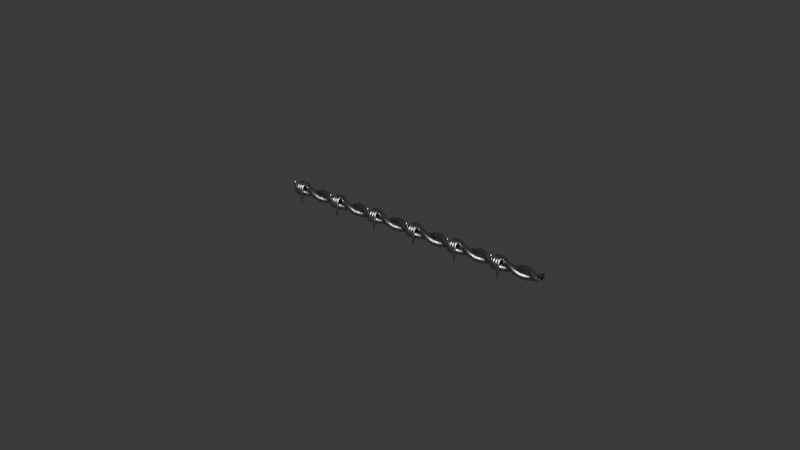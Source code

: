 # Source: Wire.blend  (saved by Blender 4.2.66; exported with 4.5.12 LTS)
import bpy
from mathutils import Matrix  # noqa: F401  (used for matrix-valued properties, if any)

bpy.ops.wm.read_factory_settings(use_empty=True)
scene = bpy.context.scene
scene.name = 'Scene'

# ---- collections
col_collection = bpy.data.collections.new('Collection'); scene.collection.children.link(col_collection)
col_export = bpy.data.collections.new('Export'); scene.collection.children.link(col_export)

# ---- materials (node trees are filled in below, after node groups)
mat_barb = bpy.data.materials.new('Barb')

# ---- material node trees
mat_barb.use_nodes = True; mat_barb.node_tree.nodes.clear()
_N = mat_barb.node_tree.nodes; _L = mat_barb.node_tree.links
n0 = _N.new('ShaderNodeBsdfPrincipled'); n0.name = 'Principled BSDF'; n0.location = (10, 300)
n0.inputs[0].default_value = (0.4793, 0.4793, 0.4793, 1.0)
n0.inputs[1].default_value = 1.0
n0.inputs[2].default_value = 0.3
n1 = _N.new('ShaderNodeOutputMaterial'); n1.name = 'Material Output'; n1.location = (300, 300)
_L.new(n0.outputs[0], n1.inputs[0])
n1.is_active_output = True

# ---- world
world_world = bpy.data.worlds.new('World'); scene.world = world_world
world_world.use_nodes = True; world_world.node_tree.nodes.clear()
_N = world_world.node_tree.nodes; _L = world_world.node_tree.links
n0 = _N.new('ShaderNodeOutputWorld'); n0.name = 'World Output'; n0.location = (300, 300)
n1 = _N.new('ShaderNodeBackground'); n1.name = 'Background'; n1.location = (10, 300)
n1.inputs[0].default_value = (0.05088, 0.05088, 0.05088, 1.0)
_L.new(n1.outputs[0], n0.inputs[0])
n0.is_active_output = True
world_world.color = (0.05088, 0.05088, 0.05088)
world_world.sun_shadow_jitter_overblur = 0.0

# ---- meshes
me_circle_008 = bpy.data.meshes.new('Circle.008')
me_circle_008.from_pydata([(-1.0, -2.0, 1.35), (-1.172, -1.032, 1.449), (-1.098, -1.032, 1.523), (-0.9984, -1.033, 1.549), (-0.8984, -1.034, 1.523), (-0.8252, -1.035, 1.449), (-0.7984, -1.035, 1.349), (-0.8252, -1.035, 1.249), (-0.8984, -1.035, 1.176), (-0.9984, -1.034, 1.149), (-1.098, -1.033, 1.176), (-1.172, -1.033, 1.249), (-1.198, -1.032, 1.349), (-0.8101, 0.8187, 1.393), (-0.7569, 0.7726, 1.469), (-0.6856, 0.7041, 1.499), (-0.6152, 0.6316, 1.477), (-0.5647, 0.5746, 1.407), (-0.5475, 0.5482, 1.308), (-0.5683, 0.5596, 1.207), (-0.6215, 0.6058, 1.131), (-0.6928, 0.6742, 1.101), (-0.7631, 0.7467, 1.123), (-0.8137, 0.8038, 1.193), (-0.8308, 0.8301, 1.292), (-0.2198, 1.134, 1.348), (-0.2016, 1.069, 1.427), (-0.1804, 0.9738, 1.461), (-0.1617, 0.8737, 1.443), (-0.1507, 0.7957, 1.376), (-0.1502, 0.7605, 1.278), (-0.1604, 0.7777, 1.177), (-0.1786, 0.8426, 1.098), (-0.1999, 0.9379, 1.064), (-0.2185, 1.038, 1.082), (-0.2296, 1.116, 1.149), (-0.23, 1.151, 1.247), (0.4481, 1.068, 1.304), (0.4285, 1.007, 1.385), (0.394, 0.9171, 1.423), (0.3539, 0.8228, 1.408), (0.3189, 0.7494, 1.344), (0.2984, 0.7163, 1.248), (0.2979, 0.7327, 1.146), (0.3175, 0.7939, 1.065), (0.352, 0.8838, 1.027), (0.3921, 0.978, 1.042), (0.4271, 1.052, 1.106), (0.4476, 1.085, 1.202), (0.9681, 0.6412, 1.259), (0.9205, 0.6028, 1.343), (0.8434, 0.548, 1.385), (0.7574, 0.4914, 1.374), (0.6856, 0.4482, 1.313), (0.6472, 0.43, 1.219), (0.6525, 0.4417, 1.116), (0.7001, 0.4801, 1.032), (0.7772, 0.5349, 0.9904), (0.8632, 0.5915, 1.001), (0.9351, 0.6347, 1.062), (0.9735, 0.6529, 1.156), (1.164, -0.004233, 1.214), (1.106, -0.009875, 1.3), (1.013, -0.01287, 1.346), (0.9101, -0.01242, 1.339), (0.8241, -0.008638, 1.281), (0.7784, -0.002543, 1.189), (0.7853, 0.004234, 1.086), (0.8429, 0.009876, 0.9998), (0.9359, 0.01287, 0.9542), (1.039, 0.01242, 0.9611), (1.125, 0.008639, 1.019), (1.171, 0.002544, 1.111), (0.9676, -0.651, 1.17), (0.9193, -0.6257, 1.258), (0.8418, -0.5778, 1.307), (0.7558, -0.5201, 1.304), (0.6845, -0.4682, 1.25), (0.6469, -0.4359, 1.159), (0.653, -0.4318, 1.055), (0.7014, -0.4572, 0.9675), (0.7789, -0.5051, 0.9184), (0.8648, -0.5627, 0.9213), (0.9362, -0.6147, 0.9754), (0.9738, -0.647, 1.066), (0.4441, -1.081, 1.125), (0.4192, -1.036, 1.215), (0.3819, -0.955, 1.267), (0.3422, -0.8594, 1.268), (0.3108, -0.7748, 1.218), (0.296, -0.7238, 1.129), (0.3018, -0.7202, 1.025), (0.3268, -0.7649, 0.9354), (0.364, -0.8459, 0.8828), (0.4037, -0.9415, 0.8817), (0.4352, -1.026, 0.9324), (0.4499, -1.077, 1.021), (-0.231, -1.147, 1.08), (-0.2277, -1.1, 1.171), (-0.2143, -1.013, 1.227), (-0.1945, -0.912, 1.233), (-0.1735, -0.8223, 1.185), (-0.1569, -0.7683, 1.099), (-0.1493, -0.7646, 0.9955), (-0.1526, -0.8121, 0.9035), (-0.1659, -0.8982, 0.8475), (-0.1858, -0.9997, 0.8424), (-0.2068, -1.089, 0.8896), (-0.2233, -1.143, 0.9764), (-0.8301, -0.8269, 1.034), (-0.8036, -0.7916, 1.128), (-0.7464, -0.729, 1.187), (-0.6739, -0.6556, 1.197), (-0.6055, -0.5913, 1.153), (-0.5595, -0.5531, 1.068), (-0.5483, -0.5515, 0.9656), (-0.5748, -0.5867, 0.8719), (-0.6319, -0.6494, 0.8125), (-0.7044, -0.7227, 0.8034), (-0.7728, -0.7871, 0.847), (-0.8188, -0.8252, 0.9315), (-1.151, -0.2271, 0.9893), (-1.113, -0.2131, 1.085), (-1.033, -0.193, 1.147), (-0.932, -0.1721, 1.16), (-0.8379, -0.1561, 1.12), (-0.7753, -0.1491, 1.038), (-0.7611, -0.1532, 0.9357), (-0.7991, -0.1671, 0.8404), (-0.8791, -0.1872, 0.7778), (-0.9796, -0.2081, 0.7647), (-1.074, -0.2242, 0.8046), (-1.136, -0.2311, 0.8868), (-1.084, 0.4503, 0.9441), (-1.048, 0.4423, 1.041), (-0.9725, 0.4157, 1.107), (-0.8777, 0.3777, 1.124), (-0.7891, 0.3384, 1.087), (-0.7302, 0.3084, 1.008), (-0.717, 0.2956, 0.9059), (-0.7529, 0.3036, 0.8091), (-0.8284, 0.3302, 0.7434), (-0.9231, 0.3682, 0.7263), (-1.012, 0.4075, 0.7625), (-1.071, 0.4376, 0.8422), (-0.6517, 0.9768, 0.8989), (-0.6284, 0.9533, 0.997), (-0.5817, 0.8916, 1.066), (-0.5242, 0.8081, 1.087), (-0.4714, 0.7252, 1.054), (-0.4373, 0.6651, 0.9772), (-0.4311, 0.6439, 0.8761), (-0.4545, 0.6673, 0.778), (-0.5012, 0.729, 0.7092), (-0.5587, 0.8125, 0.6883), (-0.6115, 0.8955, 0.7207), (-0.6456, 0.9556, 0.7978), (0.0002407, 1.175, 0.8537), (0.006767, 1.146, 0.9529), (0.01148, 1.071, 1.025), (0.01312, 0.9709, 1.05), (0.01124, 0.8715, 1.021), (0.00635, 0.7996, 0.9466), (-0.0002417, 0.7747, 0.8463), (-0.006769, 0.8033, 0.7471), (-0.01148, 0.8778, 0.6754), (-0.01312, 0.9783, 0.6505), (-0.01124, 1.078, 0.679), (-0.006351, 1.15, 0.7534), (0.6523, 0.9767, 0.8084), (0.644, 0.9525, 0.9087), (0.6083, 0.8901, 0.9833), (0.5546, 0.8064, 1.012), (0.4974, 0.7237, 0.9873), (0.452, 0.6643, 0.9158), (0.4306, 0.6439, 0.8166), (0.4388, 0.6682, 0.7163), (0.4746, 0.7305, 0.6417), (0.5283, 0.8142, 0.613), (0.5855, 0.8969, 0.6377), (0.6309, 0.9564, 0.7092), (1.085, 0.4501, 0.7632), (1.068, 0.436, 0.8644), (1.006, 0.405, 0.9416), (0.9164, 0.3654, 0.9742), (0.8222, 0.3279, 0.9534), (0.7489, 0.3024, 0.8848), (0.7163, 0.2959, 0.7868), (0.733, 0.31, 0.6856), (0.7946, 0.341, 0.6084), (0.8845, 0.3806, 0.5758), (0.9787, 0.4181, 0.5966), (1.052, 0.4435, 0.6652), (1.151, -0.2277, 0.718), (1.133, -0.231, 0.8199), (1.068, -0.2233, 0.8998), (0.9725, -0.2067, 0.9361), (0.8725, -0.1857, 0.9193), (0.7949, -0.1659, 0.8537), (0.7604, -0.1526, 0.757), (0.7782, -0.1493, 0.6551), (0.8437, -0.1569, 0.5752), (0.9392, -0.1735, 0.5389), (1.039, -0.1945, 0.5557), (1.117, -0.2144, 0.6213), (0.8305, -0.828, 0.6728), (0.8166, -0.8236, 0.7753), (0.7686, -0.7832, 0.8576), (0.6992, -0.7176, 0.8977), (0.6272, -0.6444, 0.8848), (0.5718, -0.5832, 0.8224), (0.5478, -0.5503, 0.7272), (0.5617, -0.5547, 0.6247), (0.6098, -0.5951, 0.5424), (0.6791, -0.6607, 0.5023), (0.7511, -0.7339, 0.5152), (0.8066, -0.7952, 0.5776), (0.2308, -1.149, 0.6277), (0.2224, -1.141, 0.7306), (0.2054, -1.084, 0.8153), (0.1843, -0.9926, 0.859), (0.1647, -0.8913, 0.8501), (0.152, -0.8073, 0.7909), (0.1495, -0.7631, 0.6973), (0.1578, -0.7706, 0.5944), (0.1749, -0.8277, 0.5097), (0.196, -0.9191, 0.466), (0.2155, -1.02, 0.4749), (0.2283, -1.104, 0.5341), (-0.4452, -1.082, 0.5826), (-0.4496, -1.075, 0.6858), (-0.4334, -1.021, 0.7727), (-0.4011, -0.9348, 0.82), (-0.3612, -0.8394, 0.8151), (-0.3245, -0.7603, 0.7592), (-0.3008, -0.7188, 0.6674), (-0.2964, -0.726, 0.5642), (-0.3125, -0.7799, 0.4773), (-0.3449, -0.8661, 0.43), (-0.3847, -0.9615, 0.4349), (-0.4215, -1.041, 0.4908), (-0.9695, -0.6517, 0.5376), (-0.9725, -0.6456, 0.6409), (-0.9321, -0.6115, 0.7299), (-0.859, -0.5587, 0.7807), (-0.7729, -0.5012, 0.7798), (-0.6968, -0.4545, 0.7274), (-0.6511, -0.4311, 0.6374), (-0.6481, -0.4373, 0.5341), (-0.6886, -0.4713, 0.4451), (-0.7616, -0.5242, 0.3943), (-0.8478, -0.5817, 0.3952), (-0.9238, -0.6283, 0.4476), (-1.166, -0.003774, 0.4926), (-1.169, 0.003015, 0.5959), (-1.12, 0.008995, 0.6868), (-1.032, 0.01257, 0.7411), (-0.9287, 0.01277, 0.7442), (-0.8375, 0.009551, 0.6953), (-0.7831, 0.003774, 0.6074), (-0.78, -0.003015, 0.5041), (-0.829, -0.008996, 0.4132), (-0.9171, -0.01257, 0.3589), (-1.021, -0.01277, 0.3558), (-1.112, -0.009552, 0.4047), (-0.97, 0.643, 0.4477), (-0.9721, 0.6526, 0.5508), (-0.9309, 0.6324, 0.6436), (-0.8574, 0.5878, 0.7013), (-0.7713, 0.5308, 0.7084), (-0.6956, 0.4767, 0.663), (-0.6507, 0.4399, 0.5773), (-0.6485, 0.4303, 0.4742), (-0.6897, 0.4505, 0.3814), (-0.7632, 0.4951, 0.3237), (-0.8494, 0.5521, 0.3166), (-0.9251, 0.6062, 0.362), (-0.4487, 1.071, 0.403), (-0.4467, 1.084, 0.5057), (-0.425, 1.048, 0.6002), (-0.3893, 0.9718, 0.6611), (-0.3492, 0.877, 0.6722), (-0.3155, 0.7885, 0.6304), (-0.2972, 0.7299, 0.547), (-0.2992, 0.7171, 0.4443), (-0.321, 0.7534, 0.3498), (-0.3567, 0.8291, 0.2889), (-0.3967, 0.9239, 0.2778), (-0.4304, 1.012, 0.3196), (0.2208, 1.137, 0.3583), (0.2304, 1.15, 0.4605), (0.2291, 1.112, 0.5565), (0.2174, 1.031, 0.6207), (0.1984, 0.9307, 0.6357), (0.1772, 0.8368, 0.5977), (0.1594, 0.7748, 0.5167), (0.1499, 0.7613, 0.4145), (0.1511, 0.7999, 0.3185), (0.1628, 0.8804, 0.2543), (0.1818, 0.981, 0.2393), (0.2031, 1.075, 0.2773), (0.8127, 0.8207, 0.3138), (0.8309, 0.8295, 0.4153), (0.8111, 0.8006, 0.5128), (0.7586, 0.7419, 0.58), (0.6876, 0.6691, 0.599), (0.6169, 0.6016, 0.5647), (0.5656, 0.5576, 0.4862), (0.5474, 0.5489, 0.3847), (0.5672, 0.5777, 0.2872), (0.6197, 0.6364, 0.22), (0.6908, 0.7093, 0.201), (0.7614, 0.7767, 0.2353), (1.128, 0.2306, 0.2694), (1.152, 0.2286, 0.3701), (1.123, 0.2163, 0.4688), (1.05, 0.197, 0.539), (0.9509, 0.1758, 0.5619), (0.8535, 0.1585, 0.5314), (0.7835, 0.1496, 0.4556), (0.7597, 0.1516, 0.3549), (0.7884, 0.164, 0.2562), (0.862, 0.1833, 0.186), (0.9607, 0.2045, 0.1631), (1.058, 0.2218, 0.1936), (1.063, -0.4332, 0.2251), (1.085, -0.4495, 0.3249), (1.058, -0.4453, 0.4247), (0.9886, -0.4218, 0.4978), (0.8956, -0.3852, 0.5246), (0.8038, -0.3453, 0.4979), (0.738, -0.3128, 0.4249), (0.7157, -0.2964, 0.3251), (0.7429, -0.3006, 0.2253), (0.8123, -0.3242, 0.1522), (0.9053, -0.3608, 0.1254), (0.9971, -0.4007, 0.1521), (0.6412, -0.947, 0.181), (0.6529, -0.9762, 0.2796), (0.6347, -0.9609, 0.3804), (0.5915, -0.9053, 0.4563), (0.5349, -0.8242, 0.4869), (0.4801, -0.7394, 0.4641), (0.4417, -0.6736, 0.394), (0.43, -0.6444, 0.2954), (0.4482, -0.6597, 0.1946), (0.4913, -0.7154, 0.1187), (0.548, -0.7965, 0.08809), (0.6028, -0.8813, 0.1109), (0.007429, -1.139, 0.137), (0.001026, -1.174, 0.2344), (-0.005651, -1.155, 0.336), (-0.01081, -1.088, 0.4145), (-0.01308, -0.9903, 0.449), (-0.01184, -0.8885, 0.4301), (-0.007429, -0.8098, 0.363), (-0.001026, -0.7752, 0.2656), (0.005651, -0.7941, 0.164), (0.01081, -0.8614, 0.0855), (0.01308, -0.959, 0.05104), (0.01184, -1.061, 0.06989), (-0.624, -0.948, 0.09322), (-0.6505, -0.9763, 0.1892), (-0.6478, -0.9602, 0.2914), (-0.6166, -0.9039, 0.3725), (-0.5652, -0.8225, 0.4107), (-0.5075, -0.7379, 0.3958), (-0.4589, -0.6726, 0.3318), (-0.4324, -0.6443, 0.2358), (-0.4351, -0.6605, 0.1336), (-0.4663, -0.7168, 0.0525), (-0.5176, -0.7981, 0.0143), (-0.5754, -0.8828, 0.0292), (-1.042, -0.4368, 0.04947), (-1.084, -0.4469, 0.1439), (-1.076, -0.4372, 0.2467), (-1.021, -0.4103, 0.3302), (-0.9337, -0.3734, 0.3722), (-0.8377, -0.3363, 0.3613), (-0.7584, -0.3091, 0.3005), (-0.7172, -0.299, 0.2061), (-0.7251, -0.3087, 0.1033), (-0.78, -0.3357, 0.01976), (-0.8671, -0.3726, -0.02221), (-0.9632, -0.4096, -0.01133), (-1.152, 1.032, 0.02267), (-1.196, 1.032, 0.1167), (-1.186, 1.032, 0.2198), (-1.126, 1.033, 0.3043), (-1.032, 1.034, 0.3476), (-0.9292, 1.035, 0.3381), (-0.8446, 1.035, 0.2784), (-0.8013, 1.035, 0.1843), (-0.8108, 1.035, 0.08126), (-0.8706, 1.034, -0.003275), (-0.9646, 1.033, -0.0466), (-1.068, 1.033, -0.0371), (-1.0, 2.0, 0.15), (0.525, 0.5, 0.0), (0.2311, 0.4045, 0.0), (0.04947, 0.1545, 0.0), (0.04947, -0.1545, 0.0), (0.2311, -0.4045, 0.0), (0.525, -0.5, 0.0), (0.8189, -0.4045, 0.0), (1.001, -0.1545, 0.0), (1.001, 0.1545, 0.0), (0.8189, 0.4045, 0.0), (-0.525, 0.5, 0.0), (-0.8189, 0.4045, 0.0), (-1.001, 0.1545, 0.0), (-1.001, -0.1545, 0.0), (-0.8189, -0.4045, 0.0), (-0.525, -0.5, 0.0), (-0.2311, -0.4045, 0.0), (-0.04947, -0.1545, 0.0), (-0.04947, 0.1545, 0.0), (-0.2311, 0.4045, 0.0), (0.01768, 0.7248, 0.9375), (-0.1226, 0.4494, 0.9375), (-0.07427, 0.1442, 0.9375), (0.1442, -0.07427, 0.9375), (0.4494, -0.1226, 0.9375), (0.7248, 0.01768, 0.9375), (0.8651, 0.293, 0.9375), (0.8167, 0.5982, 0.9375), (0.5982, 0.8167, 0.9375), (0.293, 0.8651, 0.9375), (-0.7248, -0.01768, 0.9375), (-0.8651, -0.293, 0.9375), (-0.8167, -0.5982, 0.9375), (-0.5982, -0.8167, 0.9375), (-0.293, -0.8651, 0.9375), (-0.01768, -0.7248, 0.9375), (0.1226, -0.4494, 0.9375), (0.07427, -0.1442, 0.9375), (-0.1442, 0.07427, 0.9375), (-0.4494, 0.1226, 0.9375), (-0.5, 0.525, 1.875), (-0.4045, 0.2311, 1.875), (-0.1545, 0.04947, 1.875), (0.1545, 0.04947, 1.875), (0.4045, 0.2311, 1.875), (0.5, 0.525, 1.875), (0.4045, 0.8189, 1.875), (0.1545, 1.001, 1.875), (-0.1545, 1.001, 1.875), (-0.4045, 0.8189, 1.875), (-0.5, -0.525, 1.875), (-0.4045, -0.8189, 1.875), (-0.1545, -1.001, 1.875), (0.1545, -1.001, 1.875), (0.4045, -0.8189, 1.875), (0.5, -0.525, 1.875), (0.4045, -0.2311, 1.875), (0.1545, -0.04947, 1.875), (-0.1545, -0.04947, 1.875), (-0.4045, -0.2311, 1.875), (-0.7248, 0.01768, 2.812), (-0.4494, -0.1226, 2.812), (-0.1442, -0.07427, 2.812), (0.07427, 0.1442, 2.812), (0.1226, 0.4494, 2.812), (-0.01768, 0.7248, 2.812), (-0.293, 0.8651, 2.812), (-0.5982, 0.8167, 2.812), (-0.8167, 0.5982, 2.812), (-0.8651, 0.293, 2.812), (0.01768, -0.7248, 2.812), (0.293, -0.8651, 2.812), (0.5982, -0.8167, 2.812), (0.8167, -0.5982, 2.812), (0.8651, -0.293, 2.812), (0.7248, -0.01768, 2.812), (0.4494, 0.1226, 2.812), (0.1442, 0.07427, 2.812), (-0.07427, -0.1442, 2.812), (-0.1226, -0.4494, 2.812), (-0.525, -0.5, 3.75), (-0.2311, -0.4045, 3.75), (-0.04947, -0.1545, 3.75), (-0.04947, 0.1545, 3.75), (-0.2311, 0.4045, 3.75), (-0.525, 0.5, 3.75), (-0.8189, 0.4045, 3.75), (-1.001, 0.1545, 3.75), (-1.001, -0.1545, 3.75), (-0.8189, -0.4045, 3.75), (0.525, -0.5, 3.75), (0.8189, -0.4045, 3.75), (1.001, -0.1545, 3.75), (1.001, 0.1545, 3.75), (0.8189, 0.4045, 3.75), (0.525, 0.5, 3.75), (0.2311, 0.4045, 3.75), (0.04947, 0.1545, 3.75), (0.04947, -0.1545, 3.75), (0.2311, -0.4045, 3.75), (-0.01768, -0.7248, 4.688), (0.1226, -0.4494, 4.688), (0.07427, -0.1442, 4.688), (-0.1442, 0.07427, 4.688), (-0.4494, 0.1226, 4.688), (-0.7248, -0.01768, 4.688), (-0.8651, -0.293, 4.688), (-0.8167, -0.5982, 4.688), (-0.5982, -0.8167, 4.688), (-0.293, -0.8651, 4.688), (0.7248, 0.01768, 4.688), (0.8651, 0.293, 4.688), (0.8167, 0.5982, 4.688), (0.5982, 0.8167, 4.688), (0.293, 0.8651, 4.688), (0.01768, 0.7248, 4.688), (-0.1226, 0.4494, 4.688), (-0.07427, 0.1442, 4.688), (0.1442, -0.07427, 4.688), (0.4494, -0.1226, 4.688), (0.5, -0.525, 5.625), (0.4045, -0.2311, 5.625), (0.1545, -0.04947, 5.625), (-0.1545, -0.04947, 5.625), (-0.4045, -0.2311, 5.625), (-0.5, -0.525, 5.625), (-0.4045, -0.8189, 5.625), (-0.1545, -1.001, 5.625), (0.1545, -1.001, 5.625), (0.4045, -0.8189, 5.625), (0.5, 0.525, 5.625), (0.4045, 0.8189, 5.625), (0.1545, 1.001, 5.625), (-0.1545, 1.001, 5.625), (-0.4045, 0.8189, 5.625), (-0.5, 0.525, 5.625), (-0.4045, 0.2311, 5.625), (-0.1545, 0.04947, 5.625), (0.1545, 0.04947, 5.625), (0.4045, 0.2311, 5.625), (0.7248, -0.01768, 6.562), (0.4494, 0.1226, 6.562), (0.1442, 0.07427, 6.562), (-0.07427, -0.1442, 6.562), (-0.1226, -0.4494, 6.562), (0.01768, -0.7248, 6.562), (0.293, -0.8651, 6.562), (0.5982, -0.8167, 6.562), (0.8167, -0.5982, 6.562), (0.8651, -0.293, 6.562), (-0.01768, 0.7248, 6.562), (-0.293, 0.8651, 6.562), (-0.5982, 0.8167, 6.562), (-0.8167, 0.5982, 6.562), (-0.8651, 0.293, 6.562), (-0.7248, 0.01768, 6.562), (-0.4494, -0.1226, 6.562), (-0.1442, -0.07427, 6.562), (0.07427, 0.1442, 6.562), (0.1226, 0.4494, 6.562), (0.525, 0.5, 7.5), (0.2311, 0.4045, 7.5), (0.04947, 0.1545, 7.5), (0.04947, -0.1545, 7.5), (0.2311, -0.4045, 7.5), (0.525, -0.5, 7.5), (0.8189, -0.4045, 7.5), (1.001, -0.1545, 7.5), (1.001, 0.1545, 7.5), (0.8189, 0.4045, 7.5), (-0.525, 0.5, 7.5), (-0.8189, 0.4045, 7.5), (-1.001, 0.1545, 7.5), (-1.001, -0.1545, 7.5), (-0.8189, -0.4045, 7.5), (-0.525, -0.5, 7.5), (-0.2311, -0.4045, 7.5), (-0.04947, -0.1545, 7.5), (-0.04947, 0.1545, 7.5), (-0.2311, 0.4045, 7.5), (0.7066, -0.05902, 0.0), (0.3434, 0.05902, 0.0), (-0.3434, -0.05902, 0.0), (-0.7066, 0.05902, 0.0)], [], [(0, 1, 12), (0, 2, 1), (0, 3, 2), (0, 4, 3), (0, 5, 4), (0, 6, 5), (0, 7, 6), (0, 8, 7), (0, 9, 8), (0, 10, 9), (0, 11, 10), (0, 12, 11), (22, 21, 9, 10), (2, 3, 15, 14), (3, 4, 16, 15), (5, 17, 16, 4), (377, 389, 388, 376), (378, 390, 389, 377), (379, 391, 390, 378), (380, 392, 391, 379), (393, 392, 380, 381), (385, 396, 384, 373), (387, 386, 374, 375), (388, 387, 375, 376), (14, 13, 1, 2), (23, 22, 10, 11), (24, 23, 11, 12), (29, 28, 16, 17), (25, 36, 24, 13), (27, 26, 14, 15), (28, 27, 15, 16), (26, 25, 13, 14), (34, 33, 21, 22), (35, 34, 22, 23), (36, 35, 23, 24), (21, 33, 32, 20), (30, 29, 17, 18), (31, 30, 18, 19), (32, 31, 19, 20), (42, 41, 29, 30), (43, 42, 30, 31), (44, 43, 31, 32), (45, 44, 32, 33), (37, 48, 36, 25), (39, 38, 26, 27), (40, 39, 27, 28), (29, 41, 40, 28), (38, 37, 25, 26), (46, 45, 33, 34), (47, 46, 34, 35), (48, 47, 35, 36), (53, 52, 40, 41), (49, 60, 48, 37), (51, 50, 38, 39), (52, 51, 39, 40), (50, 49, 37, 38), (58, 57, 45, 46), (59, 58, 46, 47), (60, 59, 47, 48), (45, 57, 56, 44), (54, 53, 41, 42), (55, 54, 42, 43), (56, 55, 43, 44), (66, 65, 53, 54), (67, 66, 54, 55), (68, 67, 55, 56), (69, 68, 56, 57), (61, 72, 60, 49), (63, 62, 50, 51), (64, 63, 51, 52), (53, 65, 64, 52), (62, 61, 49, 50), (70, 69, 57, 58), (71, 70, 58, 59), (72, 71, 59, 60), (77, 76, 64, 65), (73, 84, 72, 61), (75, 74, 62, 63), (76, 75, 63, 64), (74, 73, 61, 62), (82, 81, 69, 70), (83, 82, 70, 71), (84, 83, 71, 72), (69, 81, 80, 68), (78, 77, 65, 66), (79, 78, 66, 67), (80, 79, 67, 68), (90, 89, 77, 78), (91, 90, 78, 79), (92, 91, 79, 80), (93, 92, 80, 81), (85, 96, 84, 73), (87, 86, 74, 75), (88, 87, 75, 76), (77, 89, 88, 76), (86, 85, 73, 74), (94, 93, 81, 82), (95, 94, 82, 83), (96, 95, 83, 84), (101, 100, 88, 89), (97, 108, 96, 85), (99, 98, 86, 87), (100, 99, 87, 88), (98, 97, 85, 86), (106, 105, 93, 94), (107, 106, 94, 95), (108, 107, 95, 96), (93, 105, 104, 92), (102, 101, 89, 90), (103, 102, 90, 91), (104, 103, 91, 92), (114, 113, 101, 102), (115, 114, 102, 103), (116, 115, 103, 104), (117, 116, 104, 105), (109, 120, 108, 97), (111, 110, 98, 99), (112, 111, 99, 100), (101, 113, 112, 100), (110, 109, 97, 98), (118, 117, 105, 106), (119, 118, 106, 107), (120, 119, 107, 108), (125, 124, 112, 113), (121, 132, 120, 109), (123, 122, 110, 111), (124, 123, 111, 112), (122, 121, 109, 110), (130, 129, 117, 118), (131, 130, 118, 119), (132, 131, 119, 120), (117, 129, 128, 116), (126, 125, 113, 114), (127, 126, 114, 115), (128, 127, 115, 116), (138, 137, 125, 126), (139, 138, 126, 127), (140, 139, 127, 128), (141, 140, 128, 129), (133, 144, 132, 121), (135, 134, 122, 123), (136, 135, 123, 124), (125, 137, 136, 124), (134, 133, 121, 122), (142, 141, 129, 130), (143, 142, 130, 131), (144, 143, 131, 132), (149, 148, 136, 137), (145, 156, 144, 133), (147, 146, 134, 135), (148, 147, 135, 136), (146, 145, 133, 134), (154, 153, 141, 142), (155, 154, 142, 143), (156, 155, 143, 144), (141, 153, 152, 140), (150, 149, 137, 138), (151, 150, 138, 139), (152, 151, 139, 140), (162, 161, 149, 150), (163, 162, 150, 151), (164, 163, 151, 152), (165, 164, 152, 153), (157, 168, 156, 145), (159, 158, 146, 147), (160, 159, 147, 148), (149, 161, 160, 148), (158, 157, 145, 146), (166, 165, 153, 154), (167, 166, 154, 155), (168, 167, 155, 156), (173, 172, 160, 161), (169, 180, 168, 157), (171, 170, 158, 159), (172, 171, 159, 160), (170, 169, 157, 158), (178, 177, 165, 166), (179, 178, 166, 167), (180, 179, 167, 168), (165, 177, 176, 164), (174, 173, 161, 162), (175, 174, 162, 163), (176, 175, 163, 164), (186, 185, 173, 174), (187, 186, 174, 175), (188, 187, 175, 176), (189, 188, 176, 177), (181, 192, 180, 169), (183, 182, 170, 171), (184, 183, 171, 172), (173, 185, 184, 172), (182, 181, 169, 170), (190, 189, 177, 178), (191, 190, 178, 179), (192, 191, 179, 180), (197, 196, 184, 185), (193, 204, 192, 181), (195, 194, 182, 183), (196, 195, 183, 184), (194, 193, 181, 182), (202, 201, 189, 190), (203, 202, 190, 191), (204, 203, 191, 192), (189, 201, 200, 188), (198, 197, 185, 186), (199, 198, 186, 187), (200, 199, 187, 188), (210, 209, 197, 198), (211, 210, 198, 199), (212, 211, 199, 200), (213, 212, 200, 201), (205, 216, 204, 193), (207, 206, 194, 195), (208, 207, 195, 196), (197, 209, 208, 196), (206, 205, 193, 194), (214, 213, 201, 202), (215, 214, 202, 203), (216, 215, 203, 204), (221, 220, 208, 209), (217, 228, 216, 205), (219, 218, 206, 207), (220, 219, 207, 208), (218, 217, 205, 206), (226, 225, 213, 214), (227, 226, 214, 215), (228, 227, 215, 216), (213, 225, 224, 212), (222, 221, 209, 210), (223, 222, 210, 211), (224, 223, 211, 212), (234, 233, 221, 222), (235, 234, 222, 223), (236, 235, 223, 224), (237, 236, 224, 225), (229, 240, 228, 217), (231, 230, 218, 219), (232, 231, 219, 220), (221, 233, 232, 220), (230, 229, 217, 218), (238, 237, 225, 226), (239, 238, 226, 227), (240, 239, 227, 228), (245, 244, 232, 233), (241, 252, 240, 229), (243, 242, 230, 231), (244, 243, 231, 232), (242, 241, 229, 230), (250, 249, 237, 238), (251, 250, 238, 239), (252, 251, 239, 240), (237, 249, 248, 236), (246, 245, 233, 234), (247, 246, 234, 235), (248, 247, 235, 236), (258, 257, 245, 246), (259, 258, 246, 247), (260, 259, 247, 248), (261, 260, 248, 249), (253, 264, 252, 241), (255, 254, 242, 243), (256, 255, 243, 244), (245, 257, 256, 244), (254, 253, 241, 242), (262, 261, 249, 250), (263, 262, 250, 251), (264, 263, 251, 252), (269, 268, 256, 257), (265, 276, 264, 253), (267, 266, 254, 255), (268, 267, 255, 256), (266, 265, 253, 254), (274, 273, 261, 262), (275, 274, 262, 263), (276, 275, 263, 264), (261, 273, 272, 260), (270, 269, 257, 258), (271, 270, 258, 259), (272, 271, 259, 260), (282, 281, 269, 270), (283, 282, 270, 271), (284, 283, 271, 272), (285, 284, 272, 273), (277, 288, 276, 265), (279, 278, 266, 267), (280, 279, 267, 268), (269, 281, 280, 268), (278, 277, 265, 266), (286, 285, 273, 274), (287, 286, 274, 275), (288, 287, 275, 276), (293, 292, 280, 281), (289, 300, 288, 277), (291, 290, 278, 279), (292, 291, 279, 280), (290, 289, 277, 278), (298, 297, 285, 286), (299, 298, 286, 287), (300, 299, 287, 288), (285, 297, 296, 284), (294, 293, 281, 282), (295, 294, 282, 283), (296, 295, 283, 284), (306, 305, 293, 294), (307, 306, 294, 295), (308, 307, 295, 296), (309, 308, 296, 297), (301, 312, 300, 289), (303, 302, 290, 291), (304, 303, 291, 292), (293, 305, 304, 292), (302, 301, 289, 290), (310, 309, 297, 298), (311, 310, 298, 299), (312, 311, 299, 300), (317, 316, 304, 305), (313, 324, 312, 301), (315, 314, 302, 303), (316, 315, 303, 304), (314, 313, 301, 302), (322, 321, 309, 310), (323, 322, 310, 311), (324, 323, 311, 312), (309, 321, 320, 308), (318, 317, 305, 306), (319, 318, 306, 307), (320, 319, 307, 308), (330, 329, 317, 318), (331, 330, 318, 319), (332, 331, 319, 320), (333, 332, 320, 321), (325, 336, 324, 313), (327, 326, 314, 315), (328, 327, 315, 316), (317, 329, 328, 316), (326, 325, 313, 314), (334, 333, 321, 322), (335, 334, 322, 323), (336, 335, 323, 324), (341, 340, 328, 329), (337, 348, 336, 325), (339, 338, 326, 327), (340, 339, 327, 328), (338, 337, 325, 326), (346, 345, 333, 334), (347, 346, 334, 335), (348, 347, 335, 336), (333, 345, 344, 332), (342, 341, 329, 330), (343, 342, 330, 331), (344, 343, 331, 332), (354, 353, 341, 342), (355, 354, 342, 343), (356, 355, 343, 344), (357, 356, 344, 345), (349, 360, 348, 337), (351, 350, 338, 339), (352, 351, 339, 340), (341, 353, 352, 340), (350, 349, 337, 338), (358, 357, 345, 346), (359, 358, 346, 347), (360, 359, 347, 348), (365, 364, 352, 353), (361, 372, 360, 349), (363, 362, 350, 351), (364, 363, 351, 352), (362, 361, 349, 350), (370, 369, 357, 358), (371, 370, 358, 359), (372, 371, 359, 360), (357, 369, 368, 356), (366, 365, 353, 354), (367, 366, 354, 355), (368, 367, 355, 356), (378, 377, 365, 366), (379, 378, 366, 367), (380, 379, 367, 368), (381, 380, 368, 369), (373, 384, 372, 361), (375, 374, 362, 363), (376, 375, 363, 364), (365, 377, 376, 364), (20, 19, 7, 8), (21, 20, 8, 9), (12, 1, 13, 24), (374, 373, 361, 362), (382, 381, 369, 370), (383, 382, 370, 371), (384, 383, 371, 372), (19, 18, 6, 7), (386, 385, 373, 374), (395, 394, 382, 383), (396, 395, 383, 384), (394, 393, 381, 382), (385, 397, 396), (386, 397, 385), (387, 397, 386), (388, 397, 387), (389, 397, 388), (390, 397, 389), (391, 397, 390), (392, 397, 391), (393, 397, 392), (394, 397, 393), (395, 397, 394), (396, 397, 395), (418, 438, 439, 419), (438, 458, 459, 439), (458, 478, 479, 459), (478, 498, 499, 479), (498, 518, 519, 499), (518, 538, 539, 519), (538, 558, 559, 539), (399, 419, 420, 400), (419, 439, 440, 420), (439, 459, 460, 440), (459, 479, 480, 460), (479, 499, 500, 480), (499, 519, 520, 500), (519, 539, 540, 520), (539, 559, 560, 540), (400, 420, 421, 401), (420, 440, 441, 421), (440, 460, 461, 441), (460, 480, 481, 461), (480, 500, 501, 481), (500, 520, 521, 501), (520, 540, 541, 521), (540, 560, 561, 541), (401, 421, 422, 402), (421, 441, 442, 422), (441, 461, 462, 442), (461, 481, 482, 462), (481, 501, 502, 482), (501, 521, 522, 502), (521, 541, 542, 522), (541, 561, 562, 542), (402, 422, 423, 403), (422, 442, 443, 423), (442, 462, 463, 443), (462, 482, 483, 463), (482, 502, 503, 483), (502, 522, 523, 503), (522, 542, 543, 523), (542, 562, 563, 543), (403, 423, 424, 404), (423, 443, 444, 424), (443, 463, 464, 444), (463, 483, 484, 464), (483, 503, 504, 484), (503, 523, 524, 504), (523, 543, 544, 524), (543, 563, 564, 544), (404, 424, 425, 405), (424, 444, 445, 425), (444, 464, 465, 445), (464, 484, 485, 465), (484, 504, 505, 485), (504, 524, 525, 505), (524, 544, 545, 525), (544, 564, 565, 545), (405, 425, 426, 406), (425, 445, 446, 426), (445, 465, 466, 446), (465, 485, 486, 466), (485, 505, 506, 486), (505, 525, 526, 506), (525, 545, 546, 526), (545, 565, 566, 546), (406, 426, 427, 407), (426, 446, 447, 427), (446, 466, 467, 447), (466, 486, 487, 467), (486, 506, 507, 487), (506, 526, 527, 507), (526, 546, 547, 527), (546, 566, 567, 547), (407, 427, 418, 398), (427, 447, 438, 418), (447, 467, 458, 438), (467, 487, 478, 458), (487, 507, 498, 478), (507, 527, 518, 498), (527, 547, 538, 518), (547, 567, 558, 538), (408, 428, 429, 409), (428, 448, 449, 429), (448, 468, 469, 449), (468, 488, 489, 469), (488, 508, 509, 489), (508, 528, 529, 509), (528, 548, 549, 529), (548, 568, 569, 549), (409, 429, 430, 410), (429, 449, 450, 430), (449, 469, 470, 450), (469, 489, 490, 470), (489, 509, 510, 490), (509, 529, 530, 510), (529, 549, 550, 530), (549, 569, 570, 550), (410, 430, 431, 411), (430, 450, 451, 431), (450, 470, 471, 451), (470, 490, 491, 471), (490, 510, 511, 491), (510, 530, 531, 511), (530, 550, 551, 531), (550, 570, 571, 551), (411, 431, 432, 412), (431, 451, 452, 432), (451, 471, 472, 452), (471, 491, 492, 472), (491, 511, 512, 492), (511, 531, 532, 512), (531, 551, 552, 532), (551, 571, 572, 552), (412, 432, 433, 413), (432, 452, 453, 433), (452, 472, 473, 453), (472, 492, 493, 473), (492, 512, 513, 493), (512, 532, 533, 513), (532, 552, 553, 533), (552, 572, 573, 553), (413, 433, 434, 414), (433, 453, 454, 434), (453, 473, 474, 454), (473, 493, 494, 474), (493, 513, 514, 494), (513, 533, 534, 514), (533, 553, 554, 534), (553, 573, 574, 554), (414, 434, 435, 415), (434, 454, 455, 435), (454, 474, 475, 455), (474, 494, 495, 475), (494, 514, 515, 495), (514, 534, 535, 515), (534, 554, 555, 535), (554, 574, 575, 555), (415, 435, 436, 416), (435, 455, 456, 436), (455, 475, 476, 456), (475, 495, 496, 476), (495, 515, 516, 496), (515, 535, 536, 516), (535, 555, 556, 536), (555, 575, 576, 556), (416, 436, 437, 417), (436, 456, 457, 437), (456, 476, 477, 457), (476, 496, 497, 477), (496, 516, 517, 497), (516, 536, 537, 517), (536, 556, 557, 537), (556, 576, 577, 557), (417, 437, 428, 408), (437, 457, 448, 428), (457, 477, 468, 448), (477, 497, 488, 468), (497, 517, 508, 488), (517, 537, 528, 508), (537, 557, 548, 528), (557, 577, 568, 548), (398, 418, 419, 399), (18, 17, 5, 6), (407, 578, 405, 406), (578, 403, 404, 405), (398, 579, 578, 407), (579, 402, 403, 578), (399, 400, 579, 398), (400, 401, 402, 579), (417, 580, 415, 416), (580, 413, 414, 415), (408, 581, 580, 417), (581, 412, 413, 580), (409, 410, 581, 408), (410, 411, 412, 581)])
me_circle_008.polygons.foreach_set('use_smooth', [True] * 580)
_uv = me_circle_008.uv_layers.new(name='UVMap')
_uv.uv.foreach_set('vector', [0.0, 1.0, 0.01, 1.0, 0.01, 0.9167, 0.0, 0.08333, 0.01, 0.08333, 0.01, 0.0, 0.0, 0.1667, 0.01, 0.1667, 0.01, 0.08333, 0.0, 0.25, 0.01, 0.25, 0.01, 0.1667, 0.0, 0.3333, 0.01, 0.3333, 0.01, 0.25, 0.0, 0.4167, 0.01, 0.4167, 0.01, 0.3333, 0.0, 0.5, 0.01, 0.5, 0.01, 0.4167, 0.0, 0.5833, 0.01, 0.5833, 0.01, 0.5, 0.0, 0.6667, 0.01, 0.6667, 0.01, 0.5833, 0.0, 0.75, 0.01, 0.75, 0.01, 0.6667, 0.0, 0.8333, 0.01, 0.8333, 0.01, 0.75, 0.0, 0.9167, 0.01, 0.9167, 0.01, 0.8333, 0.06, 0.75, 0.06, 0.6667, 0.01, 0.6667, 0.01, 0.75, 0.01, 0.08333, 0.01, 0.1667, 0.06, 0.1667, 0.06, 0.08333, 0.01, 0.1667, 0.01, 0.25, 0.06, 0.25, 0.06, 0.1667, 0.01, 0.3333, 0.06, 0.3333, 0.06, 0.25, 0.01, 0.25, 0.96, 0.3333, 0.99, 0.3333, 0.99, 0.25, 0.96, 0.25, 0.96, 0.4167, 0.99, 0.4167, 0.99, 0.3333, 0.96, 0.3333, 0.96, 0.5, 0.99, 0.5, 0.99, 0.4167, 0.96, 0.4167, 0.96, 0.5833, 0.99, 0.5833, 0.99, 0.5, 0.96, 0.5, 0.99, 0.6667, 0.99, 0.5833, 0.96, 0.5833, 0.96, 0.6667, 0.99, 1.0, 0.99, 0.9167, 0.96, 0.9167, 0.96, 1.0, 0.99, 0.1667, 0.99, 0.08333, 0.96, 0.08333, 0.96, 0.1667, 0.99, 0.25, 0.99, 0.1667, 0.96, 0.1667, 0.96, 0.25, 0.06, 0.08333, 0.06, 0.0, 0.01, 0.0, 0.01, 0.08333, 0.06, 0.8333, 0.06, 0.75, 0.01, 0.75, 0.01, 0.8333, 0.06, 0.9167, 0.06, 0.8333, 0.01, 0.8333, 0.01, 0.9167, 0.09, 0.3333, 0.09, 0.25, 0.06, 0.25, 0.06, 0.3333, 0.09, 1.0, 0.09, 0.9167, 0.06, 0.9167, 0.06, 1.0, 0.09, 0.1667, 0.09, 0.08333, 0.06, 0.08333, 0.06, 0.1667, 0.09, 0.25, 0.09, 0.1667, 0.06, 0.1667, 0.06, 0.25, 0.09, 0.08333, 0.09, 0.0, 0.06, 0.0, 0.06, 0.08333, 0.09, 0.75, 0.09, 0.6667, 0.06, 0.6667, 0.06, 0.75, 0.09, 0.8333, 0.09, 0.75, 0.06, 0.75, 0.06, 0.8333, 0.09, 0.9167, 0.09, 0.8333, 0.06, 0.8333, 0.06, 0.9167, 0.06, 0.6667, 0.09, 0.6667, 0.09, 0.5833, 0.06, 0.5833, 0.09, 0.4167, 0.09, 0.3333, 0.06, 0.3333, 0.06, 0.4167, 0.09, 0.5, 0.09, 0.4167, 0.06, 0.4167, 0.06, 0.5, 0.09, 0.5833, 0.09, 0.5, 0.06, 0.5, 0.06, 0.5833, 0.12, 0.4167, 0.12, 0.3333, 0.09, 0.3333, 0.09, 0.4167, 0.12, 0.5, 0.12, 0.4167, 0.09, 0.4167, 0.09, 0.5, 0.12, 0.5833, 0.12, 0.5, 0.09, 0.5, 0.09, 0.5833, 0.12, 0.6667, 0.12, 0.5833, 0.09, 0.5833, 0.09, 0.6667, 0.12, 1.0, 0.12, 0.9167, 0.09, 0.9167, 0.09, 1.0, 0.12, 0.1667, 0.12, 0.08333, 0.09, 0.08333, 0.09, 0.1667, 0.12, 0.25, 0.12, 0.1667, 0.09, 0.1667, 0.09, 0.25, 0.09, 0.3333, 0.12, 0.3333, 0.12, 0.25, 0.09, 0.25, 0.12, 0.08333, 0.12, 0.0, 0.09, 0.0, 0.09, 0.08333, 0.12, 0.75, 0.12, 0.6667, 0.09, 0.6667, 0.09, 0.75, 0.12, 0.8333, 0.12, 0.75, 0.09, 0.75, 0.09, 0.8333, 0.12, 0.9167, 0.12, 0.8333, 0.09, 0.8333, 0.09, 0.9167, 0.15, 0.3333, 0.15, 0.25, 0.12, 0.25, 0.12, 0.3333, 0.15, 1.0, 0.15, 0.9167, 0.12, 0.9167, 0.12, 1.0, 0.15, 0.1667, 0.15, 0.08333, 0.12, 0.08333, 0.12, 0.1667, 0.15, 0.25, 0.15, 0.1667, 0.12, 0.1667, 0.12, 0.25, 0.15, 0.08333, 0.15, 0.0, 0.12, 0.0, 0.12, 0.08333, 0.15, 0.75, 0.15, 0.6667, 0.12, 0.6667, 0.12, 0.75, 0.15, 0.8333, 0.15, 0.75, 0.12, 0.75, 0.12, 0.8333, 0.15, 0.9167, 0.15, 0.8333, 0.12, 0.8333, 0.12, 0.9167, 0.12, 0.6667, 0.15, 0.6667, 0.15, 0.5833, 0.12, 0.5833, 0.15, 0.4167, 0.15, 0.3333, 0.12, 0.3333, 0.12, 0.4167, 0.15, 0.5, 0.15, 0.4167, 0.12, 0.4167, 0.12, 0.5, 0.15, 0.5833, 0.15, 0.5, 0.12, 0.5, 0.12, 0.5833, 0.18, 0.4167, 0.18, 0.3333, 0.15, 0.3333, 0.15, 0.4167, 0.18, 0.5, 0.18, 0.4167, 0.15, 0.4167, 0.15, 0.5, 0.18, 0.5833, 0.18, 0.5, 0.15, 0.5, 0.15, 0.5833, 0.18, 0.6667, 0.18, 0.5833, 0.15, 0.5833, 0.15, 0.6667, 0.18, 1.0, 0.18, 0.9167, 0.15, 0.9167, 0.15, 1.0, 0.18, 0.1667, 0.18, 0.08333, 0.15, 0.08333, 0.15, 0.1667, 0.18, 0.25, 0.18, 0.1667, 0.15, 0.1667, 0.15, 0.25, 0.15, 0.3333, 0.18, 0.3333, 0.18, 0.25, 0.15, 0.25, 0.18, 0.08333, 0.18, 0.0, 0.15, 0.0, 0.15, 0.08333, 0.18, 0.75, 0.18, 0.6667, 0.15, 0.6667, 0.15, 0.75, 0.18, 0.8333, 0.18, 0.75, 0.15, 0.75, 0.15, 0.8333, 0.18, 0.9167, 0.18, 0.8333, 0.15, 0.8333, 0.15, 0.9167, 0.21, 0.3333, 0.21, 0.25, 0.18, 0.25, 0.18, 0.3333, 0.21, 1.0, 0.21, 0.9167, 0.18, 0.9167, 0.18, 1.0, 0.21, 0.1667, 0.21, 0.08333, 0.18, 0.08333, 0.18, 0.1667, 0.21, 0.25, 0.21, 0.1667, 0.18, 0.1667, 0.18, 0.25, 0.21, 0.08333, 0.21, 0.0, 0.18, 0.0, 0.18, 0.08333, 0.21, 0.75, 0.21, 0.6667, 0.18, 0.6667, 0.18, 0.75, 0.21, 0.8333, 0.21, 0.75, 0.18, 0.75, 0.18, 0.8333, 0.21, 0.9167, 0.21, 0.8333, 0.18, 0.8333, 0.18, 0.9167, 0.18, 0.6667, 0.21, 0.6667, 0.21, 0.5833, 0.18, 0.5833, 0.21, 0.4167, 0.21, 0.3333, 0.18, 0.3333, 0.18, 0.4167, 0.21, 0.5, 0.21, 0.4167, 0.18, 0.4167, 0.18, 0.5, 0.21, 0.5833, 0.21, 0.5, 0.18, 0.5, 0.18, 0.5833, 0.24, 0.4167, 0.24, 0.3333, 0.21, 0.3333, 0.21, 0.4167, 0.24, 0.5, 0.24, 0.4167, 0.21, 0.4167, 0.21, 0.5, 0.24, 0.5833, 0.24, 0.5, 0.21, 0.5, 0.21, 0.5833, 0.24, 0.6667, 0.24, 0.5833, 0.21, 0.5833, 0.21, 0.6667, 0.24, 1.0, 0.24, 0.9167, 0.21, 0.9167, 0.21, 1.0, 0.24, 0.1667, 0.24, 0.08333, 0.21, 0.08333, 0.21, 0.1667, 0.24, 0.25, 0.24, 0.1667, 0.21, 0.1667, 0.21, 0.25, 0.21, 0.3333, 0.24, 0.3333, 0.24, 0.25, 0.21, 0.25, 0.24, 0.08333, 0.24, 0.0, 0.21, 0.0, 0.21, 0.08333, 0.24, 0.75, 0.24, 0.6667, 0.21, 0.6667, 0.21, 0.75, 0.24, 0.8333, 0.24, 0.75, 0.21, 0.75, 0.21, 0.8333, 0.24, 0.9167, 0.24, 0.8333, 0.21, 0.8333, 0.21, 0.9167, 0.27, 0.3333, 0.27, 0.25, 0.24, 0.25, 0.24, 0.3333, 0.27, 1.0, 0.27, 0.9167, 0.24, 0.9167, 0.24, 1.0, 0.27, 0.1667, 0.27, 0.08333, 0.24, 0.08333, 0.24, 0.1667, 0.27, 0.25, 0.27, 0.1667, 0.24, 0.1667, 0.24, 0.25, 0.27, 0.08333, 0.27, 0.0, 0.24, 0.0, 0.24, 0.08333, 0.27, 0.75, 0.27, 0.6667, 0.24, 0.6667, 0.24, 0.75, 0.27, 0.8333, 0.27, 0.75, 0.24, 0.75, 0.24, 0.8333, 0.27, 0.9167, 0.27, 0.8333, 0.24, 0.8333, 0.24, 0.9167, 0.24, 0.6667, 0.27, 0.6667, 0.27, 0.5833, 0.24, 0.5833, 0.27, 0.4167, 0.27, 0.3333, 0.24, 0.3333, 0.24, 0.4167, 0.27, 0.5, 0.27, 0.4167, 0.24, 0.4167, 0.24, 0.5, 0.27, 0.5833, 0.27, 0.5, 0.24, 0.5, 0.24, 0.5833, 0.3, 0.4167, 0.3, 0.3333, 0.27, 0.3333, 0.27, 0.4167, 0.3, 0.5, 0.3, 0.4167, 0.27, 0.4167, 0.27, 0.5, 0.3, 0.5833, 0.3, 0.5, 0.27, 0.5, 0.27, 0.5833, 0.3, 0.6667, 0.3, 0.5833, 0.27, 0.5833, 0.27, 0.6667, 0.3, 1.0, 0.3, 0.9167, 0.27, 0.9167, 0.27, 1.0, 0.3, 0.1667, 0.3, 0.08333, 0.27, 0.08333, 0.27, 0.1667, 0.3, 0.25, 0.3, 0.1667, 0.27, 0.1667, 0.27, 0.25, 0.27, 0.3333, 0.3, 0.3333, 0.3, 0.25, 0.27, 0.25, 0.3, 0.08333, 0.3, 0.0, 0.27, 0.0, 0.27, 0.08333, 0.3, 0.75, 0.3, 0.6667, 0.27, 0.6667, 0.27, 0.75, 0.3, 0.8333, 0.3, 0.75, 0.27, 0.75, 0.27, 0.8333, 0.3, 0.9167, 0.3, 0.8333, 0.27, 0.8333, 0.27, 0.9167, 0.33, 0.3333, 0.33, 0.25, 0.3, 0.25, 0.3, 0.3333, 0.33, 1.0, 0.33, 0.9167, 0.3, 0.9167, 0.3, 1.0, 0.33, 0.1667, 0.33, 0.08333, 0.3, 0.08333, 0.3, 0.1667, 0.33, 0.25, 0.33, 0.1667, 0.3, 0.1667, 0.3, 0.25, 0.33, 0.08333, 0.33, 0.0, 0.3, 0.0, 0.3, 0.08333, 0.33, 0.75, 0.33, 0.6667, 0.3, 0.6667, 0.3, 0.75, 0.33, 0.8333, 0.33, 0.75, 0.3, 0.75, 0.3, 0.8333, 0.33, 0.9167, 0.33, 0.8333, 0.3, 0.8333, 0.3, 0.9167, 0.3, 0.6667, 0.33, 0.6667, 0.33, 0.5833, 0.3, 0.5833, 0.33, 0.4167, 0.33, 0.3333, 0.3, 0.3333, 0.3, 0.4167, 0.33, 0.5, 0.33, 0.4167, 0.3, 0.4167, 0.3, 0.5, 0.33, 0.5833, 0.33, 0.5, 0.3, 0.5, 0.3, 0.5833, 0.36, 0.4167, 0.36, 0.3333, 0.33, 0.3333, 0.33, 0.4167, 0.36, 0.5, 0.36, 0.4167, 0.33, 0.4167, 0.33, 0.5, 0.36, 0.5833, 0.36, 0.5, 0.33, 0.5, 0.33, 0.5833, 0.36, 0.6667, 0.36, 0.5833, 0.33, 0.5833, 0.33, 0.6667, 0.36, 1.0, 0.36, 0.9167, 0.33, 0.9167, 0.33, 1.0, 0.36, 0.1667, 0.36, 0.08333, 0.33, 0.08333, 0.33, 0.1667, 0.36, 0.25, 0.36, 0.1667, 0.33, 0.1667, 0.33, 0.25, 0.33, 0.3333, 0.36, 0.3333, 0.36, 0.25, 0.33, 0.25, 0.36, 0.08333, 0.36, 0.0, 0.33, 0.0, 0.33, 0.08333, 0.36, 0.75, 0.36, 0.6667, 0.33, 0.6667, 0.33, 0.75, 0.36, 0.8333, 0.36, 0.75, 0.33, 0.75, 0.33, 0.8333, 0.36, 0.9167, 0.36, 0.8333, 0.33, 0.8333, 0.33, 0.9167, 0.39, 0.3333, 0.39, 0.25, 0.36, 0.25, 0.36, 0.3333, 0.39, 1.0, 0.39, 0.9167, 0.36, 0.9167, 0.36, 1.0, 0.39, 0.1667, 0.39, 0.08333, 0.36, 0.08333, 0.36, 0.1667, 0.39, 0.25, 0.39, 0.1667, 0.36, 0.1667, 0.36, 0.25, 0.39, 0.08333, 0.39, 0.0, 0.36, 0.0, 0.36, 0.08333, 0.39, 0.75, 0.39, 0.6667, 0.36, 0.6667, 0.36, 0.75, 0.39, 0.8333, 0.39, 0.75, 0.36, 0.75, 0.36, 0.8333, 0.39, 0.9167, 0.39, 0.8333, 0.36, 0.8333, 0.36, 0.9167, 0.36, 0.6667, 0.39, 0.6667, 0.39, 0.5833, 0.36, 0.5833, 0.39, 0.4167, 0.39, 0.3333, 0.36, 0.3333, 0.36, 0.4167, 0.39, 0.5, 0.39, 0.4167, 0.36, 0.4167, 0.36, 0.5, 0.39, 0.5833, 0.39, 0.5, 0.36, 0.5, 0.36, 0.5833, 0.42, 0.4167, 0.42, 0.3333, 0.39, 0.3333, 0.39, 0.4167, 0.42, 0.5, 0.42, 0.4167, 0.39, 0.4167, 0.39, 0.5, 0.42, 0.5833, 0.42, 0.5, 0.39, 0.5, 0.39, 0.5833, 0.42, 0.6667, 0.42, 0.5833, 0.39, 0.5833, 0.39, 0.6667, 0.42, 1.0, 0.42, 0.9167, 0.39, 0.9167, 0.39, 1.0, 0.42, 0.1667, 0.42, 0.08333, 0.39, 0.08333, 0.39, 0.1667, 0.42, 0.25, 0.42, 0.1667, 0.39, 0.1667, 0.39, 0.25, 0.39, 0.3333, 0.42, 0.3333, 0.42, 0.25, 0.39, 0.25, 0.42, 0.08333, 0.42, 0.0, 0.39, 0.0, 0.39, 0.08333, 0.42, 0.75, 0.42, 0.6667, 0.39, 0.6667, 0.39, 0.75, 0.42, 0.8333, 0.42, 0.75, 0.39, 0.75, 0.39, 0.8333, 0.42, 0.9167, 0.42, 0.8333, 0.39, 0.8333, 0.39, 0.9167, 0.45, 0.3333, 0.45, 0.25, 0.42, 0.25, 0.42, 0.3333, 0.45, 1.0, 0.45, 0.9167, 0.42, 0.9167, 0.42, 1.0, 0.45, 0.1667, 0.45, 0.08333, 0.42, 0.08333, 0.42, 0.1667, 0.45, 0.25, 0.45, 0.1667, 0.42, 0.1667, 0.42, 0.25, 0.45, 0.08333, 0.45, 0.0, 0.42, 0.0, 0.42, 0.08333, 0.45, 0.75, 0.45, 0.6667, 0.42, 0.6667, 0.42, 0.75, 0.45, 0.8333, 0.45, 0.75, 0.42, 0.75, 0.42, 0.8333, 0.45, 0.9167, 0.45, 0.8333, 0.42, 0.8333, 0.42, 0.9167, 0.42, 0.6667, 0.45, 0.6667, 0.45, 0.5833, 0.42, 0.5833, 0.45, 0.4167, 0.45, 0.3333, 0.42, 0.3333, 0.42, 0.4167, 0.45, 0.5, 0.45, 0.4167, 0.42, 0.4167, 0.42, 0.5, 0.45, 0.5833, 0.45, 0.5, 0.42, 0.5, 0.42, 0.5833, 0.48, 0.4167, 0.48, 0.3333, 0.45, 0.3333, 0.45, 0.4167, 0.48, 0.5, 0.48, 0.4167, 0.45, 0.4167, 0.45, 0.5, 0.48, 0.5833, 0.48, 0.5, 0.45, 0.5, 0.45, 0.5833, 0.48, 0.6667, 0.48, 0.5833, 0.45, 0.5833, 0.45, 0.6667, 0.48, 1.0, 0.48, 0.9167, 0.45, 0.9167, 0.45, 1.0, 0.48, 0.1667, 0.48, 0.08333, 0.45, 0.08333, 0.45, 0.1667, 0.48, 0.25, 0.48, 0.1667, 0.45, 0.1667, 0.45, 0.25, 0.45, 0.3333, 0.48, 0.3333, 0.48, 0.25, 0.45, 0.25, 0.48, 0.08333, 0.48, 0.0, 0.45, 0.0, 0.45, 0.08333, 0.48, 0.75, 0.48, 0.6667, 0.45, 0.6667, 0.45, 0.75, 0.48, 0.8333, 0.48, 0.75, 0.45, 0.75, 0.45, 0.8333, 0.48, 0.9167, 0.48, 0.8333, 0.45, 0.8333, 0.45, 0.9167, 0.51, 0.3333, 0.51, 0.25, 0.48, 0.25, 0.48, 0.3333, 0.51, 1.0, 0.51, 0.9167, 0.48, 0.9167, 0.48, 1.0, 0.51, 0.1667, 0.51, 0.08333, 0.48, 0.08333, 0.48, 0.1667, 0.51, 0.25, 0.51, 0.1667, 0.48, 0.1667, 0.48, 0.25, 0.51, 0.08333, 0.51, 0.0, 0.48, 0.0, 0.48, 0.08333, 0.51, 0.75, 0.51, 0.6667, 0.48, 0.6667, 0.48, 0.75, 0.51, 0.8333, 0.51, 0.75, 0.48, 0.75, 0.48, 0.8333, 0.51, 0.9167, 0.51, 0.8333, 0.48, 0.8333, 0.48, 0.9167, 0.48, 0.6667, 0.51, 0.6667, 0.51, 0.5833, 0.48, 0.5833, 0.51, 0.4167, 0.51, 0.3333, 0.48, 0.3333, 0.48, 0.4167, 0.51, 0.5, 0.51, 0.4167, 0.48, 0.4167, 0.48, 0.5, 0.51, 0.5833, 0.51, 0.5, 0.48, 0.5, 0.48, 0.5833, 0.54, 0.4167, 0.54, 0.3333, 0.51, 0.3333, 0.51, 0.4167, 0.54, 0.5, 0.54, 0.4167, 0.51, 0.4167, 0.51, 0.5, 0.54, 0.5833, 0.54, 0.5, 0.51, 0.5, 0.51, 0.5833, 0.54, 0.6667, 0.54, 0.5833, 0.51, 0.5833, 0.51, 0.6667, 0.54, 1.0, 0.54, 0.9167, 0.51, 0.9167, 0.51, 1.0, 0.54, 0.1667, 0.54, 0.08333, 0.51, 0.08333, 0.51, 0.1667, 0.54, 0.25, 0.54, 0.1667, 0.51, 0.1667, 0.51, 0.25, 0.51, 0.3333, 0.54, 0.3333, 0.54, 0.25, 0.51, 0.25, 0.54, 0.08333, 0.54, 0.0, 0.51, 0.0, 0.51, 0.08333, 0.54, 0.75, 0.54, 0.6667, 0.51, 0.6667, 0.51, 0.75, 0.54, 0.8333, 0.54, 0.75, 0.51, 0.75, 0.51, 0.8333, 0.54, 0.9167, 0.54, 0.8333, 0.51, 0.8333, 0.51, 0.9167, 0.57, 0.3333, 0.57, 0.25, 0.54, 0.25, 0.54, 0.3333, 0.57, 1.0, 0.57, 0.9167, 0.54, 0.9167, 0.54, 1.0, 0.57, 0.1667, 0.57, 0.08333, 0.54, 0.08333, 0.54, 0.1667, 0.57, 0.25, 0.57, 0.1667, 0.54, 0.1667, 0.54, 0.25, 0.57, 0.08333, 0.57, 0.0, 0.54, 0.0, 0.54, 0.08333, 0.57, 0.75, 0.57, 0.6667, 0.54, 0.6667, 0.54, 0.75, 0.57, 0.8333, 0.57, 0.75, 0.54, 0.75, 0.54, 0.8333, 0.57, 0.9167, 0.57, 0.8333, 0.54, 0.8333, 0.54, 0.9167, 0.54, 0.6667, 0.57, 0.6667, 0.57, 0.5833, 0.54, 0.5833, 0.57, 0.4167, 0.57, 0.3333, 0.54, 0.3333, 0.54, 0.4167, 0.57, 0.5, 0.57, 0.4167, 0.54, 0.4167, 0.54, 0.5, 0.57, 0.5833, 0.57, 0.5, 0.54, 0.5, 0.54, 0.5833, 0.6, 0.4167, 0.6, 0.3333, 0.57, 0.3333, 0.57, 0.4167, 0.6, 0.5, 0.6, 0.4167, 0.57, 0.4167, 0.57, 0.5, 0.6, 0.5833, 0.6, 0.5, 0.57, 0.5, 0.57, 0.5833, 0.6, 0.6667, 0.6, 0.5833, 0.57, 0.5833, 0.57, 0.6667, 0.6, 1.0, 0.6, 0.9167, 0.57, 0.9167, 0.57, 1.0, 0.6, 0.1667, 0.6, 0.08333, 0.57, 0.08333, 0.57, 0.1667, 0.6, 0.25, 0.6, 0.1667, 0.57, 0.1667, 0.57, 0.25, 0.57, 0.3333, 0.6, 0.3333, 0.6, 0.25, 0.57, 0.25, 0.6, 0.08333, 0.6, 0.0, 0.57, 0.0, 0.57, 0.08333, 0.6, 0.75, 0.6, 0.6667, 0.57, 0.6667, 0.57, 0.75, 0.6, 0.8333, 0.6, 0.75, 0.57, 0.75, 0.57, 0.8333, 0.6, 0.9167, 0.6, 0.8333, 0.57, 0.8333, 0.57, 0.9167, 0.63, 0.3333, 0.63, 0.25, 0.6, 0.25, 0.6, 0.3333, 0.63, 1.0, 0.63, 0.9167, 0.6, 0.9167, 0.6, 1.0, 0.63, 0.1667, 0.63, 0.08333, 0.6, 0.08333, 0.6, 0.1667, 0.63, 0.25, 0.63, 0.1667, 0.6, 0.1667, 0.6, 0.25, 0.63, 0.08333, 0.63, 0.0, 0.6, 0.0, 0.6, 0.08333, 0.63, 0.75, 0.63, 0.6667, 0.6, 0.6667, 0.6, 0.75, 0.63, 0.8333, 0.63, 0.75, 0.6, 0.75, 0.6, 0.8333, 0.63, 0.9167, 0.63, 0.8333, 0.6, 0.8333, 0.6, 0.9167, 0.6, 0.6667, 0.63, 0.6667, 0.63, 0.5833, 0.6, 0.5833, 0.63, 0.4167, 0.63, 0.3333, 0.6, 0.3333, 0.6, 0.4167, 0.63, 0.5, 0.63, 0.4167, 0.6, 0.4167, 0.6, 0.5, 0.63, 0.5833, 0.63, 0.5, 0.6, 0.5, 0.6, 0.5833, 0.66, 0.4167, 0.66, 0.3333, 0.63, 0.3333, 0.63, 0.4167, 0.66, 0.5, 0.66, 0.4167, 0.63, 0.4167, 0.63, 0.5, 0.66, 0.5833, 0.66, 0.5, 0.63, 0.5, 0.63, 0.5833, 0.66, 0.6667, 0.66, 0.5833, 0.63, 0.5833, 0.63, 0.6667, 0.66, 1.0, 0.66, 0.9167, 0.63, 0.9167, 0.63, 1.0, 0.66, 0.1667, 0.66, 0.08333, 0.63, 0.08333, 0.63, 0.1667, 0.66, 0.25, 0.66, 0.1667, 0.63, 0.1667, 0.63, 0.25, 0.63, 0.3333, 0.66, 0.3333, 0.66, 0.25, 0.63, 0.25, 0.66, 0.08333, 0.66, 0.0, 0.63, 0.0, 0.63, 0.08333, 0.66, 0.75, 0.66, 0.6667, 0.63, 0.6667, 0.63, 0.75, 0.66, 0.8333, 0.66, 0.75, 0.63, 0.75, 0.63, 0.8333, 0.66, 0.9167, 0.66, 0.8333, 0.63, 0.8333, 0.63, 0.9167, 0.69, 0.3333, 0.69, 0.25, 0.66, 0.25, 0.66, 0.3333, 0.69, 1.0, 0.69, 0.9167, 0.66, 0.9167, 0.66, 1.0, 0.69, 0.1667, 0.69, 0.08333, 0.66, 0.08333, 0.66, 0.1667, 0.69, 0.25, 0.69, 0.1667, 0.66, 0.1667, 0.66, 0.25, 0.69, 0.08333, 0.69, 0.0, 0.66, 0.0, 0.66, 0.08333, 0.69, 0.75, 0.69, 0.6667, 0.66, 0.6667, 0.66, 0.75, 0.69, 0.8333, 0.69, 0.75, 0.66, 0.75, 0.66, 0.8333, 0.69, 0.9167, 0.69, 0.8333, 0.66, 0.8333, 0.66, 0.9167, 0.66, 0.6667, 0.69, 0.6667, 0.69, 0.5833, 0.66, 0.5833, 0.69, 0.4167, 0.69, 0.3333, 0.66, 0.3333, 0.66, 0.4167, 0.69, 0.5, 0.69, 0.4167, 0.66, 0.4167, 0.66, 0.5, 0.69, 0.5833, 0.69, 0.5, 0.66, 0.5, 0.66, 0.5833, 0.72, 0.4167, 0.72, 0.3333, 0.69, 0.3333, 0.69, 0.4167, 0.72, 0.5, 0.72, 0.4167, 0.69, 0.4167, 0.69, 0.5, 0.72, 0.5833, 0.72, 0.5, 0.69, 0.5, 0.69, 0.5833, 0.72, 0.6667, 0.72, 0.5833, 0.69, 0.5833, 0.69, 0.6667, 0.72, 1.0, 0.72, 0.9167, 0.69, 0.9167, 0.69, 1.0, 0.72, 0.1667, 0.72, 0.08333, 0.69, 0.08333, 0.69, 0.1667, 0.72, 0.25, 0.72, 0.1667, 0.69, 0.1667, 0.69, 0.25, 0.69, 0.3333, 0.72, 0.3333, 0.72, 0.25, 0.69, 0.25, 0.72, 0.08333, 0.72, 0.0, 0.69, 0.0, 0.69, 0.08333, 0.72, 0.75, 0.72, 0.6667, 0.69, 0.6667, 0.69, 0.75, 0.72, 0.8333, 0.72, 0.75, 0.69, 0.75, 0.69, 0.8333, 0.72, 0.9167, 0.72, 0.8333, 0.69, 0.8333, 0.69, 0.9167, 0.75, 0.3333, 0.75, 0.25, 0.72, 0.25, 0.72, 0.3333, 0.75, 1.0, 0.75, 0.9167, 0.72, 0.9167, 0.72, 1.0, 0.75, 0.1667, 0.75, 0.08333, 0.72, 0.08333, 0.72, 0.1667, 0.75, 0.25, 0.75, 0.1667, 0.72, 0.1667, 0.72, 0.25, 0.75, 0.08333, 0.75, 0.0, 0.72, 0.0, 0.72, 0.08333, 0.75, 0.75, 0.75, 0.6667, 0.72, 0.6667, 0.72, 0.75, 0.75, 0.8333, 0.75, 0.75, 0.72, 0.75, 0.72, 0.8333, 0.75, 0.9167, 0.75, 0.8333, 0.72, 0.8333, 0.72, 0.9167, 0.72, 0.6667, 0.75, 0.6667, 0.75, 0.5833, 0.72, 0.5833, 0.75, 0.4167, 0.75, 0.3333, 0.72, 0.3333, 0.72, 0.4167, 0.75, 0.5, 0.75, 0.4167, 0.72, 0.4167, 0.72, 0.5, 0.75, 0.5833, 0.75, 0.5, 0.72, 0.5, 0.72, 0.5833, 0.78, 0.4167, 0.78, 0.3333, 0.75, 0.3333, 0.75, 0.4167, 0.78, 0.5, 0.78, 0.4167, 0.75, 0.4167, 0.75, 0.5, 0.78, 0.5833, 0.78, 0.5, 0.75, 0.5, 0.75, 0.5833, 0.78, 0.6667, 0.78, 0.5833, 0.75, 0.5833, 0.75, 0.6667, 0.78, 1.0, 0.78, 0.9167, 0.75, 0.9167, 0.75, 1.0, 0.78, 0.1667, 0.78, 0.08333, 0.75, 0.08333, 0.75, 0.1667, 0.78, 0.25, 0.78, 0.1667, 0.75, 0.1667, 0.75, 0.25, 0.75, 0.3333, 0.78, 0.3333, 0.78, 0.25, 0.75, 0.25, 0.78, 0.08333, 0.78, 0.0, 0.75, 0.0, 0.75, 0.08333, 0.78, 0.75, 0.78, 0.6667, 0.75, 0.6667, 0.75, 0.75, 0.78, 0.8333, 0.78, 0.75, 0.75, 0.75, 0.75, 0.8333, 0.78, 0.9167, 0.78, 0.8333, 0.75, 0.8333, 0.75, 0.9167, 0.81, 0.3333, 0.81, 0.25, 0.78, 0.25, 0.78, 0.3333, 0.81, 1.0, 0.81, 0.9167, 0.78, 0.9167, 0.78, 1.0, 0.81, 0.1667, 0.81, 0.08333, 0.78, 0.08333, 0.78, 0.1667, 0.81, 0.25, 0.81, 0.1667, 0.78, 0.1667, 0.78, 0.25, 0.81, 0.08333, 0.81, 0.0, 0.78, 0.0, 0.78, 0.08333, 0.81, 0.75, 0.81, 0.6667, 0.78, 0.6667, 0.78, 0.75, 0.81, 0.8333, 0.81, 0.75, 0.78, 0.75, 0.78, 0.8333, 0.81, 0.9167, 0.81, 0.8333, 0.78, 0.8333, 0.78, 0.9167, 0.78, 0.6667, 0.81, 0.6667, 0.81, 0.5833, 0.78, 0.5833, 0.81, 0.4167, 0.81, 0.3333, 0.78, 0.3333, 0.78, 0.4167, 0.81, 0.5, 0.81, 0.4167, 0.78, 0.4167, 0.78, 0.5, 0.81, 0.5833, 0.81, 0.5, 0.78, 0.5, 0.78, 0.5833, 0.84, 0.4167, 0.84, 0.3333, 0.81, 0.3333, 0.81, 0.4167, 0.84, 0.5, 0.84, 0.4167, 0.81, 0.4167, 0.81, 0.5, 0.84, 0.5833, 0.84, 0.5, 0.81, 0.5, 0.81, 0.5833, 0.84, 0.6667, 0.84, 0.5833, 0.81, 0.5833, 0.81, 0.6667, 0.84, 1.0, 0.84, 0.9167, 0.81, 0.9167, 0.81, 1.0, 0.84, 0.1667, 0.84, 0.08333, 0.81, 0.08333, 0.81, 0.1667, 0.84, 0.25, 0.84, 0.1667, 0.81, 0.1667, 0.81, 0.25, 0.81, 0.3333, 0.84, 0.3333, 0.84, 0.25, 0.81, 0.25, 0.84, 0.08333, 0.84, 0.0, 0.81, 0.0, 0.81, 0.08333, 0.84, 0.75, 0.84, 0.6667, 0.81, 0.6667, 0.81, 0.75, 0.84, 0.8333, 0.84, 0.75, 0.81, 0.75, 0.81, 0.8333, 0.84, 0.9167, 0.84, 0.8333, 0.81, 0.8333, 0.81, 0.9167, 0.87, 0.3333, 0.87, 0.25, 0.84, 0.25, 0.84, 0.3333, 0.87, 1.0, 0.87, 0.9167, 0.84, 0.9167, 0.84, 1.0, 0.87, 0.1667, 0.87, 0.08333, 0.84, 0.08333, 0.84, 0.1667, 0.87, 0.25, 0.87, 0.1667, 0.84, 0.1667, 0.84, 0.25, 0.87, 0.08333, 0.87, 0.0, 0.84, 0.0, 0.84, 0.08333, 0.87, 0.75, 0.87, 0.6667, 0.84, 0.6667, 0.84, 0.75, 0.87, 0.8333, 0.87, 0.75, 0.84, 0.75, 0.84, 0.8333, 0.87, 0.9167, 0.87, 0.8333, 0.84, 0.8333, 0.84, 0.9167, 0.84, 0.6667, 0.87, 0.6667, 0.87, 0.5833, 0.84, 0.5833, 0.87, 0.4167, 0.87, 0.3333, 0.84, 0.3333, 0.84, 0.4167, 0.87, 0.5, 0.87, 0.4167, 0.84, 0.4167, 0.84, 0.5, 0.87, 0.5833, 0.87, 0.5, 0.84, 0.5, 0.84, 0.5833, 0.9, 0.4167, 0.9, 0.3333, 0.87, 0.3333, 0.87, 0.4167, 0.9, 0.5, 0.9, 0.4167, 0.87, 0.4167, 0.87, 0.5, 0.9, 0.5833, 0.9, 0.5, 0.87, 0.5, 0.87, 0.5833, 0.9, 0.6667, 0.9, 0.5833, 0.87, 0.5833, 0.87, 0.6667, 0.9, 1.0, 0.9, 0.9167, 0.87, 0.9167, 0.87, 1.0, 0.9, 0.1667, 0.9, 0.08333, 0.87, 0.08333, 0.87, 0.1667, 0.9, 0.25, 0.9, 0.1667, 0.87, 0.1667, 0.87, 0.25, 0.87, 0.3333, 0.9, 0.3333, 0.9, 0.25, 0.87, 0.25, 0.9, 0.08333, 0.9, 0.0, 0.87, 0.0, 0.87, 0.08333, 0.9, 0.75, 0.9, 0.6667, 0.87, 0.6667, 0.87, 0.75, 0.9, 0.8333, 0.9, 0.75, 0.87, 0.75, 0.87, 0.8333, 0.9, 0.9167, 0.9, 0.8333, 0.87, 0.8333, 0.87, 0.9167, 0.93, 0.3333, 0.93, 0.25, 0.9, 0.25, 0.9, 0.3333, 0.93, 1.0, 0.93, 0.9167, 0.9, 0.9167, 0.9, 1.0, 0.93, 0.1667, 0.93, 0.08333, 0.9, 0.08333, 0.9, 0.1667, 0.93, 0.25, 0.93, 0.1667, 0.9, 0.1667, 0.9, 0.25, 0.93, 0.08333, 0.93, 0.0, 0.9, 0.0, 0.9, 0.08333, 0.93, 0.75, 0.93, 0.6667, 0.9, 0.6667, 0.9, 0.75, 0.93, 0.8333, 0.93, 0.75, 0.9, 0.75, 0.9, 0.8333, 0.93, 0.9167, 0.93, 0.8333, 0.9, 0.8333, 0.9, 0.9167, 0.9, 0.6667, 0.93, 0.6667, 0.93, 0.5833, 0.9, 0.5833, 0.93, 0.4167, 0.93, 0.3333, 0.9, 0.3333, 0.9, 0.4167, 0.93, 0.5, 0.93, 0.4167, 0.9, 0.4167, 0.9, 0.5, 0.93, 0.5833, 0.93, 0.5, 0.9, 0.5, 0.9, 0.5833, 0.96, 0.4167, 0.96, 0.3333, 0.93, 0.3333, 0.93, 0.4167, 0.96, 0.5, 0.96, 0.4167, 0.93, 0.4167, 0.93, 0.5, 0.96, 0.5833, 0.96, 0.5, 0.93, 0.5, 0.93, 0.5833, 0.96, 0.6667, 0.96, 0.5833, 0.93, 0.5833, 0.93, 0.6667, 0.96, 1.0, 0.96, 0.9167, 0.93, 0.9167, 0.93, 1.0, 0.96, 0.1667, 0.96, 0.08333, 0.93, 0.08333, 0.93, 0.1667, 0.96, 0.25, 0.96, 0.1667, 0.93, 0.1667, 0.93, 0.25, 0.93, 0.3333, 0.96, 0.3333, 0.96, 0.25, 0.93, 0.25, 0.06, 0.5833, 0.06, 0.5, 0.01, 0.5, 0.01, 0.5833, 0.06, 0.6667, 0.06, 0.5833, 0.01, 0.5833, 0.01, 0.6667, 0.01, 0.9167, 0.01, 1.0, 0.06, 1.0, 0.06, 0.9167, 0.96, 0.08333, 0.96, 0.0, 0.93, 0.0, 0.93, 0.08333, 0.96, 0.75, 0.96, 0.6667, 0.93, 0.6667, 0.93, 0.75, 0.96, 0.8333, 0.96, 0.75, 0.93, 0.75, 0.93, 0.8333, 0.96, 0.9167, 0.96, 0.8333, 0.93, 0.8333, 0.93, 0.9167, 0.06, 0.5, 0.06, 0.4167, 0.01, 0.4167, 0.01, 0.5, 0.99, 0.08333, 0.99, 0.0, 0.96, 0.0, 0.96, 0.08333, 0.99, 0.8333, 0.99, 0.75, 0.96, 0.75, 0.96, 0.8333, 0.99, 0.9167, 0.99, 0.8333, 0.96, 0.8333, 0.96, 0.9167, 0.99, 0.75, 0.99, 0.6667, 0.96, 0.6667, 0.96, 0.75, 0.99, 1.0, 1.0, 0.9167, 0.99, 0.9167, 0.99, 0.08333, 1.0, 0.0, 0.99, 0.0, 0.99, 0.1667, 1.0, 0.08333, 0.99, 0.08333, 0.99, 0.25, 1.0, 0.1667, 0.99, 0.1667, 0.99, 0.3333, 1.0, 0.25, 0.99, 0.25, 0.99, 0.4167, 1.0, 0.3333, 0.99, 0.3333, 0.99, 0.5, 1.0, 0.4167, 0.99, 0.4167, 0.99, 0.5833, 1.0, 0.5, 0.99, 0.5, 0.99, 0.6667, 1.0, 0.5833, 0.99, 0.5833, 0.99, 0.75, 1.0, 0.6667, 0.99, 0.6667, 0.99, 0.8333, 1.0, 0.75, 0.99, 0.75, 0.99, 0.9167, 1.0, 0.8333, 0.99, 0.8333, 0.0, 0.0, 0.0, 0.0, 0.0, 0.0, 0.0, 0.0, 0.0, 0.0, 0.0, 0.0, 0.0, 0.0, 0.0, 0.0, 0.0, 0.0, 0.0, 0.0, 0.0, 0.0, 0.0, 0.0, 0.0, 0.0, 0.0, 0.0, 0.0, 0.0, 0.0, 0.0, 0.0, 0.0, 0.0, 0.0, 0.0, 0.0, 0.0, 0.0, 0.0, 0.0, 0.0, 0.0, 0.0, 0.0, 0.0, 0.0, 0.0, 0.0, 0.0, 0.0, 0.0, 0.0, 0.0, 0.0, 0.0, 0.0, 0.0, 0.0, 0.0, 0.0, 0.0, 0.0, 0.0, 0.0, 0.0, 0.0, 0.0, 0.0, 0.0, 0.0, 0.0, 0.0, 0.0, 0.0, 0.0, 0.0, 0.0, 0.0, 0.0, 0.0, 0.0, 0.0, 0.0, 0.0, 0.0, 0.0, 0.0, 0.0, 0.0, 0.0, 0.0, 0.0, 0.0, 0.0, 0.0, 0.0, 0.0, 0.0, 0.0, 0.0, 0.0, 0.0, 0.0, 0.0, 0.0, 0.0, 0.0, 0.0, 0.0, 0.0, 0.0, 0.0, 0.0, 0.0, 0.0, 0.0, 0.0, 0.0, 0.0, 0.0, 0.0, 0.0, 0.0, 0.0, 0.0, 0.0, 0.0, 0.0, 0.0, 0.0, 0.0, 0.0, 0.0, 0.0, 0.0, 0.0, 0.0, 0.0, 0.0, 0.0, 0.0, 0.0, 0.0, 0.0, 0.0, 0.0, 0.0, 0.0, 0.0, 0.0, 0.0, 0.0, 0.0, 0.0, 0.0, 0.0, 0.0, 0.0, 0.0, 0.0, 0.0, 0.0, 0.0, 0.0, 0.0, 0.0, 0.0, 0.0, 0.0, 0.0, 0.0, 0.0, 0.0, 0.0, 0.0, 0.0, 0.0, 0.0, 0.0, 0.0, 0.0, 0.0, 0.0, 0.0, 0.0, 0.0, 0.0, 0.0, 0.0, 0.0, 0.0, 0.0, 0.0, 0.0, 0.0, 0.0, 0.0, 0.0, 0.0, 0.0, 0.0, 0.0, 0.0, 0.0, 0.0, 0.0, 0.0, 0.0, 0.0, 0.0, 0.0, 0.0, 0.0, 0.0, 0.0, 0.0, 0.0, 0.0, 0.0, 0.0, 0.0, 0.0, 0.0, 0.0, 0.0, 0.0, 0.0, 0.0, 0.0, 0.0, 0.0, 0.0, 0.0, 0.0, 0.0, 0.0, 0.0, 0.0, 0.0, 0.0, 0.0, 0.0, 0.0, 0.0, 0.0, 0.0, 0.0, 0.0, 0.0, 0.0, 0.0, 0.0, 0.0, 0.0, 0.0, 0.0, 0.0, 0.0, 0.0, 0.0, 0.0, 0.0, 0.0, 0.0, 0.0, 0.0, 0.0, 0.0, 0.0, 0.0, 0.0, 0.0, 0.0, 0.0, 0.0, 0.0, 0.0, 0.0, 0.0, 0.0, 0.0, 0.0, 0.0, 0.0, 0.0, 0.0, 0.0, 0.0, 0.0, 0.0, 0.0, 0.0, 0.0, 0.0, 0.0, 0.0, 0.0, 0.0, 0.0, 0.0, 0.0, 0.0, 0.0, 0.0, 0.0, 0.0, 0.0, 0.0, 0.0, 0.0, 0.0, 0.0, 0.0, 0.0, 0.0, 0.0, 0.0, 0.0, 0.0, 0.0, 0.0, 0.0, 0.0, 0.0, 0.0, 0.0, 0.0, 0.0, 0.0, 0.0, 0.0, 0.0, 0.0, 0.0, 0.0, 0.0, 0.0, 0.0, 0.0, 0.0, 0.0, 0.0, 0.0, 0.0, 0.0, 0.0, 0.0, 0.0, 0.0, 0.0, 0.0, 0.0, 0.0, 0.0, 0.0, 0.0, 0.0, 0.0, 0.0, 0.0, 0.0, 0.0, 0.0, 0.0, 0.0, 0.0, 0.0, 0.0, 0.0, 0.0, 0.0, 0.0, 0.0, 0.0, 0.0, 0.0, 0.0, 0.0, 0.0, 0.0, 0.0, 0.0, 0.0, 0.0, 0.0, 0.0, 0.0, 0.0, 0.0, 0.0, 0.0, 0.0, 0.0, 0.0, 0.0, 0.0, 0.0, 0.0, 0.0, 0.0, 0.0, 0.0, 0.0, 0.0, 0.0, 0.0, 0.0, 0.0, 0.0, 0.0, 0.0, 0.0, 0.0, 0.0, 0.0, 0.0, 0.0, 0.0, 0.0, 0.0, 0.0, 0.0, 0.0, 0.0, 0.0, 0.0, 0.0, 0.0, 0.0, 0.0, 0.0, 0.0, 0.0, 0.0, 0.0, 0.0, 0.0, 0.0, 0.0, 0.0, 0.0, 0.0, 0.0, 0.0, 0.0, 0.0, 0.0, 0.0, 0.0, 0.0, 0.0, 0.0, 0.0, 0.0, 0.0, 0.0, 0.0, 0.0, 0.0, 0.0, 0.0, 0.0, 0.0, 0.0, 0.0, 0.0, 0.0, 0.0, 0.0, 0.0, 0.0, 0.0, 0.0, 0.0, 0.0, 0.0, 0.0, 0.0, 0.0, 0.0, 0.0, 0.0, 0.0, 0.0, 0.0, 0.0, 0.0, 0.0, 0.0, 0.0, 0.0, 0.0, 0.0, 0.0, 0.0, 0.0, 0.0, 0.0, 0.0, 0.0, 0.0, 0.0, 0.0, 0.0, 0.0, 0.0, 0.0, 0.0, 0.0, 0.0, 0.0, 0.0, 0.0, 0.0, 0.0, 0.0, 0.0, 0.0, 0.0, 0.0, 0.0, 0.0, 0.0, 0.0, 0.0, 0.0, 0.0, 0.0, 0.0, 0.0, 0.0, 0.0, 0.0, 0.0, 0.0, 0.0, 0.0, 0.0, 0.0, 0.0, 0.0, 0.0, 0.0, 0.0, 0.0, 0.0, 0.0, 0.0, 0.0, 0.0, 0.0, 0.0, 0.0, 0.0, 0.0, 0.0, 0.0, 0.0, 0.0, 0.0, 0.0, 0.0, 0.0, 0.0, 0.0, 0.0, 0.0, 0.0, 0.0, 0.0, 0.0, 0.0, 0.0, 0.0, 0.0, 0.0, 0.0, 0.0, 0.0, 0.0, 0.0, 0.0, 0.0, 0.0, 0.0, 0.0, 0.0, 0.0, 0.0, 0.0, 0.0, 0.0, 0.0, 0.0, 0.0, 0.0, 0.0, 0.0, 0.0, 0.0, 0.0, 0.0, 0.0, 0.0, 0.0, 0.0, 0.0, 0.0, 0.0, 0.0, 0.0, 0.0, 0.0, 0.0, 0.0, 0.0, 0.0, 0.0, 0.0, 0.0, 0.0, 0.0, 0.0, 0.0, 0.0, 0.0, 0.0, 0.0, 0.0, 0.0, 0.0, 0.0, 0.0, 0.0, 0.0, 0.0, 0.0, 0.0, 0.0, 0.0, 0.0, 0.0, 0.0, 0.0, 0.0, 0.0, 0.0, 0.0, 0.0, 0.0, 0.0, 0.0, 0.0, 0.0, 0.0, 0.0, 0.0, 0.0, 0.0, 0.0, 0.0, 0.0, 0.0, 0.0, 0.0, 0.0, 0.0, 0.0, 0.0, 0.0, 0.0, 0.0, 0.0, 0.0, 0.0, 0.0, 0.0, 0.0, 0.0, 0.0, 0.0, 0.0, 0.0, 0.0, 0.0, 0.0, 0.0, 0.0, 0.0, 0.0, 0.0, 0.0, 0.0, 0.0, 0.0, 0.0, 0.0, 0.0, 0.0, 0.0, 0.0, 0.0, 0.0, 0.0, 0.0, 0.0, 0.0, 0.0, 0.0, 0.0, 0.0, 0.0, 0.0, 0.0, 0.0, 0.0, 0.0, 0.0, 0.0, 0.0, 0.0, 0.0, 0.0, 0.0, 0.0, 0.0, 0.0, 0.0, 0.0, 0.0, 0.0, 0.0, 0.0, 0.0, 0.0, 0.0, 0.0, 0.0, 0.0, 0.0, 0.0, 0.0, 0.0, 0.0, 0.0, 0.0, 0.0, 0.0, 0.0, 0.0, 0.0, 0.0, 0.0, 0.0, 0.0, 0.0, 0.0, 0.0, 0.0, 0.0, 0.0, 0.0, 0.0, 0.0, 0.0, 0.0, 0.0, 0.0, 0.0, 0.0, 0.0, 0.0, 0.0, 0.0, 0.0, 0.0, 0.0, 0.0, 0.0, 0.0, 0.0, 0.0, 0.0, 0.0, 0.0, 0.0, 0.0, 0.0, 0.0, 0.0, 0.0, 0.0, 0.0, 0.0, 0.0, 0.0, 0.0, 0.0, 0.0, 0.0, 0.0, 0.0, 0.0, 0.0, 0.0, 0.0, 0.0, 0.0, 0.0, 0.0, 0.0, 0.0, 0.0, 0.0, 0.0, 0.0, 0.0, 0.0, 0.0, 0.0, 0.0, 0.0, 0.0, 0.0, 0.0, 0.0, 0.0, 0.0, 0.0, 0.0, 0.0, 0.0, 0.0, 0.0, 0.0, 0.0, 0.0, 0.0, 0.0, 0.0, 0.0, 0.0, 0.0, 0.0, 0.0, 0.0, 0.0, 0.0, 0.0, 0.0, 0.0, 0.0, 0.0, 0.0, 0.0, 0.0, 0.0, 0.0, 0.0, 0.0, 0.0, 0.0, 0.0, 0.0, 0.0, 0.0, 0.0, 0.0, 0.0, 0.0, 0.0, 0.0, 0.0, 0.0, 0.0, 0.0, 0.0, 0.0, 0.0, 0.0, 0.0, 0.0, 0.0, 0.0, 0.0, 0.0, 0.0, 0.0, 0.0, 0.0, 0.0, 0.0, 0.0, 0.0, 0.0, 0.0, 0.0, 0.0, 0.0, 0.0, 0.0, 0.0, 0.0, 0.0, 0.0, 0.0, 0.0, 0.0, 0.0, 0.0, 0.0, 0.0, 0.0, 0.0, 0.0, 0.0, 0.0, 0.0, 0.0, 0.0, 0.0, 0.0, 0.0, 0.0, 0.0, 0.0, 0.0, 0.0, 0.0, 0.0, 0.0, 0.0, 0.0, 0.0, 0.0, 0.0, 0.0, 0.0, 0.0, 0.0, 0.0, 0.0, 0.0, 0.0, 0.0, 0.0, 0.0, 0.0, 0.0, 0.0, 0.0, 0.0, 0.0, 0.0, 0.0, 0.0, 0.0, 0.0, 0.0, 0.0, 0.0, 0.0, 0.0, 0.0, 0.0, 0.0, 0.0, 0.0, 0.0, 0.0, 0.0, 0.0, 0.0, 0.0, 0.0, 0.0, 0.0, 0.0, 0.0, 0.0, 0.0, 0.0, 0.0, 0.0, 0.0, 0.0, 0.0, 0.0, 0.0, 0.0, 0.0, 0.0, 0.0, 0.0, 0.0, 0.0, 0.0, 0.0, 0.0, 0.0, 0.0, 0.0, 0.0, 0.0, 0.0, 0.0, 0.0, 0.0, 0.0, 0.0, 0.0, 0.0, 0.0, 0.0, 0.0, 0.0, 0.0, 0.0, 0.0, 0.0, 0.0, 0.0, 0.0, 0.0, 0.0, 0.0, 0.0, 0.0, 0.0, 0.0, 0.0, 0.0, 0.0, 0.0, 0.0, 0.0, 0.0, 0.0, 0.0, 0.0, 0.0, 0.0, 0.0, 0.0, 0.0, 0.0, 0.0, 0.0, 0.0, 0.0, 0.0, 0.0, 0.0, 0.0, 0.0, 0.0, 0.0, 0.0, 0.0, 0.0, 0.0, 0.0, 0.0, 0.0, 0.0, 0.0, 0.0, 0.0, 0.0, 0.0, 0.0, 0.0, 0.0, 0.0, 0.0, 0.0, 0.0, 0.0, 0.0, 0.0, 0.0, 0.0, 0.0, 0.0, 0.0, 0.0, 0.0, 0.0, 0.0, 0.0, 0.0, 0.0, 0.0, 0.0, 0.0, 0.0, 0.0, 0.0, 0.0, 0.0, 0.0, 0.0, 0.0, 0.0, 0.0, 0.0, 0.0, 0.0, 0.0, 0.0, 0.0, 0.0, 0.0, 0.0, 0.0, 0.0, 0.0, 0.0, 0.0, 0.0, 0.0, 0.0, 0.0, 0.0, 0.0, 0.0, 0.0, 0.0, 0.0, 0.0, 0.0, 0.0, 0.0, 0.0, 0.0, 0.0, 0.0, 0.0, 0.0, 0.0, 0.0, 0.0, 0.0, 0.0, 0.0, 0.0, 0.0, 0.0, 0.0, 0.0, 0.0, 0.0, 0.0, 0.0, 0.0, 0.0, 0.0, 0.0, 0.0, 0.0, 0.0, 0.0, 0.0, 0.0, 0.0, 0.0, 0.0, 0.0, 0.0, 0.0, 0.0, 0.0, 0.0, 0.0, 0.0, 0.0, 0.0, 0.0, 0.0, 0.0, 0.0, 0.0, 0.0, 0.0, 0.0, 0.0, 0.0, 0.0, 0.0, 0.0, 0.0, 0.0, 0.0, 0.0, 0.0, 0.0, 0.0, 0.0, 0.0, 0.0, 0.0, 0.0, 0.0, 0.0, 0.0, 0.0, 0.0, 0.0, 0.0, 0.0, 0.0, 0.0, 0.0, 0.0, 0.0, 0.0, 0.0, 0.0, 0.0, 0.0, 0.0, 0.0, 0.0, 0.0, 0.0, 0.0, 0.0, 0.0, 0.0, 0.0, 0.0, 0.0, 0.0, 0.0, 0.0, 0.0, 0.0, 0.0, 0.0, 0.0, 0.0, 0.0, 0.0, 0.0, 0.0, 0.0, 0.0, 0.0, 0.0, 0.0, 0.0, 0.0, 0.0, 0.0, 0.0, 0.0, 0.0, 0.0, 0.0, 0.0, 0.0, 0.0, 0.0, 0.0, 0.0, 0.0, 0.0, 0.0, 0.0, 0.0, 0.0, 0.0, 0.0, 0.0, 0.0, 0.0, 0.0, 0.0, 0.06, 0.4167, 0.06, 0.3333, 0.01, 0.3333, 0.01, 0.4167, 0.0, 0.0, 0.0, 0.0, 0.0, 0.0, 0.0, 0.0, 0.0, 0.0, 0.0, 0.0, 0.0, 0.0, 0.0, 0.0, 0.0, 0.0, 0.0, 0.0, 0.0, 0.0, 0.0, 0.0, 0.0, 0.0, 0.0, 0.0, 0.0, 0.0, 0.0, 0.0, 0.0, 0.0, 0.0, 0.0, 0.0, 0.0, 0.0, 0.0, 0.0, 0.0, 0.0, 0.0, 0.0, 0.0, 0.0, 0.0, 0.0, 0.0, 0.0, 0.0, 0.0, 0.0, 0.0, 0.0, 0.0, 0.0, 0.0, 0.0, 0.0, 0.0, 0.0, 0.0, 0.0, 0.0, 0.0, 0.0, 0.0, 0.0, 0.0, 0.0, 0.0, 0.0, 0.0, 0.0, 0.0, 0.0, 0.0, 0.0, 0.0, 0.0, 0.0, 0.0, 0.0, 0.0, 0.0, 0.0, 0.0, 0.0, 0.0, 0.0, 0.0, 0.0, 0.0, 0.0])
me_circle_008.materials.append(mat_barb)
me_circle_008.auto_texspace = False
me_circle_008.update()

# ---- curves / text
cu_b_ziercurve = bpy.data.curves.new('BézierCurve', 'CURVE')
cu_b_ziercurve.dimensions = '3D'
_sp = cu_b_ziercurve.splines.new('BEZIER'); _sp.bezier_points.add(1)
_sp.bezier_points.foreach_set('co', [-0.004096, 0.0, 0.0, 1.996, 0.0, 0.0])
_sp.bezier_points.foreach_set('handle_left', [-0.7112, 0.0, 0.0, 0.9959, 0.0, 0.0])
_sp.bezier_points.foreach_set('handle_right', [0.9461, 0.0, 0.0, 2.996, 0.0, 0.0])
for _p, _l, _r in zip(_sp.bezier_points, ['ALIGNED', 'ALIGNED'], ['ALIGNED', 'ALIGNED']): _p.handle_left_type = _l; _p.handle_right_type = _r
_sp.order_u = 0
_sp.order_v = 0
cu_b_ziercurve.use_path = True
cu_b_ziercurve.fill_mode = 'FULL'

# ---- objects
ob_barbwire = bpy.data.objects.new('Barbwire', me_circle_008)
ob_b_ziercurve = bpy.data.objects.new('BézierCurve', cu_b_ziercurve)

# ---- transforms, parenting, visibility, modifiers, constraints
ob_barbwire.location = (0.0, 0.0, 0.0)
_m = ob_barbwire.modifiers.new('Array', 'ARRAY')
_m.fit_type = 'FIT_CURVE'
_m.count = 10
_m.curve = ob_b_ziercurve
_m.relative_offset_displace = (0.0, 0.0, 0.97)
_m = ob_barbwire.modifiers.new('Curve', 'CURVE')
_m.object = ob_b_ziercurve
_m.deform_axis = 'POS_Z'
ob_b_ziercurve.location = (0.0, 0.0, 0.0)
ob_b_ziercurve.scale = (20.08, 20.08, 20.08)

# ---- collection membership
col_collection.objects.link(ob_barbwire)
col_collection.objects.link(ob_b_ziercurve)

# ---- scene / render settings (as saved in the file)
scene.frame_start = 1; scene.frame_end = 250; scene.frame_set(1)
scene.render.engine = 'BLENDER_EEVEE_NEXT'
bpy.context.view_layer.update()

# ---- added for rendering (the .blend has no active camera and no usable light): camera, sun
cam_auto = bpy.data.cameras.new('AutoCamera')
cam_auto.lens = 50.0
cam_auto.sensor_width = 36.0
cam_auto.clip_end = 1597.5
ob_auto_camera = bpy.data.objects.new('AutoCamera', cam_auto)
scene.collection.objects.link(ob_auto_camera)
ob_auto_camera.location = (111.026, -109.231, 72.8208)
ob_auto_camera.rotation_euler = (1.09748, -7.21219e-08, 0.694738)
scene.camera = ob_auto_camera
light_auto_sun = bpy.data.lights.new('AutoSun', 'SUN')
light_auto_sun.energy = 3.0
light_auto_sun.angle = 0.0523599
ob_auto_sun = bpy.data.objects.new('AutoSun', light_auto_sun)
scene.collection.objects.link(ob_auto_sun)
ob_auto_sun.rotation_euler = (0.872665, 0.174533, 0.523599)
bpy.context.view_layer.update()
